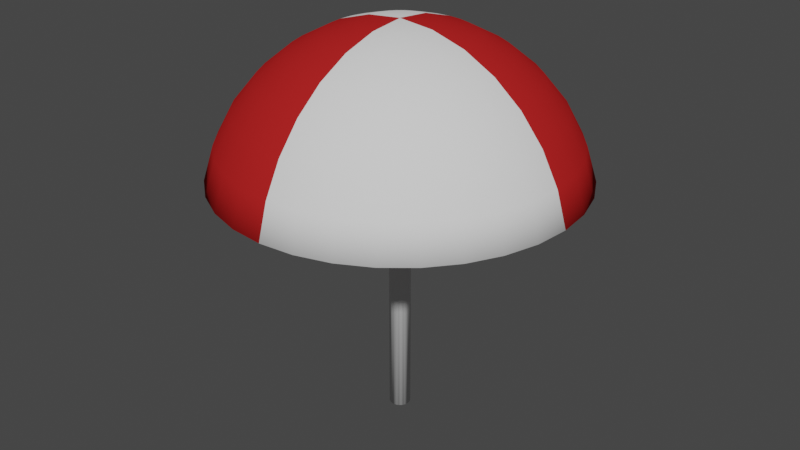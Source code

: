 # Source: Umbrella.blend  (saved by Blender 2.83.19; exported with 4.5.12 LTS)
import bpy
from mathutils import Matrix  # noqa: F401  (used for matrix-valued properties, if any)

bpy.ops.wm.read_factory_settings(use_empty=True)
scene = bpy.context.scene
scene.name = 'Scene'

# ---- collections
col_collection = bpy.data.collections.new('Collection'); scene.collection.children.link(col_collection)

# ---- materials (node trees are filled in below, after node groups)
mat_inside = bpy.data.materials.new('Inside')
mat_inside.use_transparent_shadow = False
mat_inside.diffuse_color = (1.0, 0.6283, 0.6283, 1.0)
mat_inside.roughness = 0.1
mat_inside.specular_intensity = 0.1
mat_red = bpy.data.materials.new('Red')
mat_red.use_transparent_shadow = False
mat_white = bpy.data.materials.new('White')
mat_white.use_transparent_shadow = False
mat_pole = bpy.data.materials.new('Pole')
mat_pole.use_transparent_shadow = False
mat_pole.metallic = 1.0

# ---- material node trees
mat_red.use_nodes = True; mat_red.node_tree.nodes.clear()
_N = mat_red.node_tree.nodes; _L = mat_red.node_tree.links
n0 = _N.new('ShaderNodeOutputMaterial'); n0.name = 'Material Output'; n0.location = (300, 300)
n1 = _N.new('ShaderNodeBsdfDiffuse'); n1.name = 'Diffuse BSDF'; n1.location = (10, 300)
n1.inputs[0].default_value = (0.448, 0.01731, 0.01731, 1.0)
n1.inputs[1].default_value = 0.1
_L.new(n1.outputs[0], n0.inputs[0])
n0.is_active_output = True
mat_white.use_nodes = True; mat_white.node_tree.nodes.clear()
_N = mat_white.node_tree.nodes; _L = mat_white.node_tree.links
n0 = _N.new('ShaderNodeOutputMaterial'); n0.name = 'Material Output'; n0.location = (300, 300)
n1 = _N.new('ShaderNodeBsdfDiffuse'); n1.name = 'Diffuse BSDF'; n1.location = (10, 300)
n1.inputs[1].default_value = 0.1
_L.new(n1.outputs[0], n0.inputs[0])
n0.is_active_output = True

# ---- world
world_world = bpy.data.worlds.new('World'); scene.world = world_world
world_world.use_nodes = True; world_world.node_tree.nodes.clear()
_N = world_world.node_tree.nodes; _L = world_world.node_tree.links
n0 = _N.new('ShaderNodeOutputWorld'); n0.name = 'World Output'; n0.location = (300, 300)
n1 = _N.new('ShaderNodeBackground'); n1.name = 'Background'; n1.location = (10, 300)
n1.inputs[0].default_value = (0.05088, 0.05088, 0.05088, 1.0)
_L.new(n1.outputs[0], n0.inputs[0])
n0.is_active_output = True
world_world.color = (0.05088, 0.05088, 0.05088)
world_world.use_sun_shadow = False
world_world.sun_shadow_jitter_overblur = 0.0

# ---- meshes
me_canopy = bpy.data.meshes.new('Canopy')
me_canopy.from_pydata([(0.0, 0.1951, 0.9808), (0.0, 0.3827, 0.9239), (0.0, 0.5556, 0.8315), (0.0, 0.7071, 0.7071), (0.0, 0.8315, 0.5556), (0.0, 0.9239, 0.3827), (0.0, 0.9808, 0.1951), (0.03766, 0.1893, 0.9709), (0.1073, 0.1605, 0.9709), (0.03806, 0.1913, 0.9808), (0.07466, 0.3753, 0.9239), (0.1084, 0.5449, 0.8315), (0.1379, 0.6935, 0.7071), (0.1622, 0.8155, 0.5556), (0.1802, 0.9061, 0.3827), (0.1913, 0.9619, 0.1951), (0.1365, 0.1365, 0.9709), (0.1784, 0.07388, 0.9709), (0.1893, 0.03766, 0.9709), (0.07466, 0.1802, 0.9808), (0.1464, 0.3536, 0.9239), (0.2126, 0.5133, 0.8315), (0.2706, 0.6533, 0.7071), (0.3182, 0.7682, 0.5556), (0.3536, 0.8536, 0.3827), (0.3753, 0.9061, 0.1951), (0.1365, -0.1365, 0.9709), (0.1073, -0.1605, 0.9709), (-0.03766, -0.1893, 0.9709), (-0.07388, -0.1784, 0.9709), (0.1084, 0.1622, 0.9808), (0.2126, 0.3182, 0.9239), (0.3087, 0.4619, 0.8315), (0.3928, 0.5879, 0.7071), (0.4619, 0.6913, 0.5556), (0.5133, 0.7682, 0.3827), (0.5449, 0.8155, 0.1951), (-0.1365, -0.1365, 0.9709), (-0.1784, -0.07388, 0.9709), (-0.1893, -0.03766, 0.9709), (-0.1893, 0.03766, 0.9709), (-0.1605, 0.1073, 0.9709), (0.1379, 0.1379, 0.9808), (0.2706, 0.2706, 0.9239), (0.3928, 0.3928, 0.8315), (0.5, 0.5, 0.7071), (0.5879, 0.5879, 0.5556), (0.6533, 0.6533, 0.3827), (0.6935, 0.6935, 0.1951), (-0.04095, -0.04095, 0.9615), (-0.03766, 0.1893, 0.9709), (-0.1895, 0.9525, 0.1922), (-0.1784, 0.897, 0.3788), (-0.1606, 0.8073, 0.55), (0.1622, 0.1084, 0.9808), (0.3182, 0.2126, 0.9239), (0.4619, 0.3087, 0.8315), (0.5879, 0.3928, 0.7071), (0.6913, 0.4619, 0.5556), (0.7682, 0.5133, 0.3827), (0.8155, 0.5449, 0.1951), (-0.1366, 0.6865, 0.7), (-0.1073, 0.5394, 0.8231), (-0.0739, 0.3715, 0.9146), (-0.145, 0.3499, 0.9146), (-0.07388, 0.1784, 0.9709), (-0.3717, 0.8972, 0.1922), (-0.35, 0.8449, 0.3788), (0.1802, 0.07466, 0.9808), (0.3536, 0.1464, 0.9239), (0.5133, 0.2126, 0.8315), (0.6533, 0.2706, 0.7071), (0.7682, 0.3182, 0.5556), (0.8536, 0.3536, 0.3827), (0.9061, 0.3753, 0.1951), (-0.315, 0.7604, 0.55), (-0.2105, 0.5081, 0.8231), (-0.2679, 0.6467, 0.7), (-0.4573, 0.6844, 0.55), (-0.3889, 0.582, 0.7), (-0.3055, 0.4573, 0.8231), (-0.2104, 0.3149, 0.9146), (-0.1073, 0.1605, 0.9709), (0.1913, 0.03806, 0.9808), (0.3753, 0.07466, 0.9239), (0.5449, 0.1084, 0.8315), (0.6935, 0.1379, 0.7071), (0.8155, 0.1622, 0.5556), (0.9061, 0.1802, 0.3827), (0.9619, 0.1913, 0.1951), (-0.5081, 0.7604, 0.3788), (-0.5396, 0.8075, 0.1922), (-0.1365, 0.1365, 0.9709), (-0.6867, 0.6867, 0.1922), (-0.6467, 0.6467, 0.3788), (-0.582, 0.582, 0.55), (-0.4949, 0.4949, 0.7), (-0.2678, 0.2678, 0.9146), (0.1951, -3.266e-07, 0.9808), (0.3827, -3.192e-07, 0.9239), (0.5556, -3.117e-07, 0.8315), (0.7071, -3.192e-07, 0.7071), (0.8315, -3.341e-07, 0.5556), (0.9239, -2.745e-07, 0.3827), (0.9808, -3.937e-07, 0.1951), (-0.3889, 0.3889, 0.8231), (-0.6844, 0.4573, 0.55), (-0.582, 0.3889, 0.7), (-0.4573, 0.3055, 0.8231), (-0.3149, 0.2104, 0.9146), (-0.7604, 0.5081, 0.3788), (-0.8075, 0.5396, 0.1922), (0.1913, -0.03806, 0.9808), (0.3753, -0.07466, 0.9239), (0.5449, -0.1084, 0.8315), (0.6935, -0.138, 0.7071), (0.8155, -0.1622, 0.5556), (0.9061, -0.1802, 0.3827), (0.9619, -0.1913, 0.1951), (-0.1784, 0.07388, 0.9709), (-0.8972, 0.3717, 0.1922), (-0.8449, 0.35, 0.3788), (-0.7604, 0.315, 0.55), (-0.6467, 0.2679, 0.7), (-0.3499, 0.145, 0.9146), (-0.5081, 0.2105, 0.8231), (-0.6865, 0.1366, 0.7), (0.1802, -0.07466, 0.9808), (0.3536, -0.1464, 0.9239), (0.5133, -0.2126, 0.8315), (0.6533, -0.2706, 0.7071), (0.7682, -0.3182, 0.5556), (0.8536, -0.3536, 0.3827), (0.9061, -0.3753, 0.1951), (-0.5394, 0.1073, 0.8231), (-0.3715, 0.0739, 0.9146), (-0.9525, 0.1895, 0.1922), (-0.8073, 0.1606, 0.55), (-0.897, 0.1784, 0.3788), (-0.9712, -9.883e-08, 0.1922), (-0.9146, -3.22e-07, 0.3788), (0.1622, -0.1084, 0.9808), (0.3182, -0.2126, 0.9239), (0.4619, -0.3087, 0.8315), (0.5879, -0.3928, 0.7071), (0.6913, -0.4619, 0.5556), (0.7682, -0.5133, 0.3827), (0.8155, -0.5449, 0.1951), (-0.8231, -1.427e-07, 0.55), (-0.7, -1.872e-07, 0.7), (-0.5499, -2.83e-07, 0.8231), (-0.1931, -3.119e-07, 0.9709), (-0.3788, -2.826e-07, 0.9146), (-0.5394, -0.1073, 0.8231), (-0.3715, -0.0739, 0.9146), (0.1379, -0.138, 0.9808), (0.2706, -0.2706, 0.9239), (0.3928, -0.3928, 0.8315), (0.5, -0.5, 0.7071), (0.5879, -0.5879, 0.5556), (0.6533, -0.6533, 0.3827), (0.6935, -0.6935, 0.1951), (-0.9525, -0.1895, 0.1922), (-0.897, -0.1784, 0.3788), (-0.6865, -0.1366, 0.7), (-0.8073, -0.1606, 0.55), (-0.8972, -0.3717, 0.1922), (-0.8449, -0.35, 0.3788), (-0.7604, -0.315, 0.55), (-0.6467, -0.2679, 0.7), (0.1084, -0.1622, 0.9808), (0.2126, -0.3182, 0.9239), (0.3087, -0.4619, 0.8315), (0.3928, -0.5879, 0.7071), (0.4619, -0.6913, 0.5556), (0.5133, -0.7682, 0.3827), (0.5449, -0.8155, 0.1951), (-0.5081, -0.2105, 0.8231), (-0.3499, -0.145, 0.9146), (-0.4573, -0.3055, 0.8231), (-0.3149, -0.2104, 0.9146), (-0.1605, -0.1073, 0.9709), (-0.8075, -0.5396, 0.1922), (-0.7604, -0.5081, 0.3788), (-0.582, -0.3889, 0.7), (0.07466, -0.1802, 0.9808), (0.1464, -0.3536, 0.9239), (0.2126, -0.5133, 0.8315), (0.2706, -0.6533, 0.7071), (0.3182, -0.7682, 0.5556), (0.3536, -0.8536, 0.3827), (0.3753, -0.9061, 0.1951), (-0.6844, -0.4573, 0.55), (-0.6867, -0.6867, 0.1922), (-0.6467, -0.6467, 0.3788), (-0.582, -0.582, 0.55), (-0.4949, -0.4949, 0.7), (-0.3889, -0.3889, 0.8231), (-0.2678, -0.2678, 0.9146), (0.03806, -0.1913, 0.9808), (0.07466, -0.3753, 0.9239), (0.1084, -0.5449, 0.8315), (0.1379, -0.6935, 0.7071), (0.1622, -0.8155, 0.5556), (0.1802, -0.9061, 0.3827), (0.1913, -0.9619, 0.1951), (-0.2104, -0.3149, 0.9146), (-0.1073, -0.1605, 0.9709), (-0.5396, -0.8075, 0.1922), (-0.5081, -0.7604, 0.3788), (-0.4573, -0.6844, 0.55), (-0.3055, -0.4573, 0.8231), (-0.3889, -0.582, 0.7), (-0.3717, -0.8972, 0.1922), (-7.212e-09, -0.1951, 0.9808), (4.122e-08, -0.3827, 0.9239), (2.632e-08, -0.5556, 0.8315), (-2.584e-08, -0.7071, 0.7071), (-8.544e-08, -0.8315, 0.5556), (6.357e-08, -0.9239, 0.3827), (-8.544e-08, -0.9808, 0.1951), (-0.35, -0.8449, 0.3788), (-0.315, -0.7604, 0.55), (-0.2679, -0.6467, 0.7), (-0.2105, -0.5081, 0.8231), (-0.145, -0.3499, 0.9146), (-0.0739, -0.3715, 0.9146), (-0.03806, -0.1913, 0.9808), (-0.07466, -0.3753, 0.9239), (-0.1084, -0.5449, 0.8315), (-0.1379, -0.6935, 0.7071), (-0.1622, -0.8155, 0.5556), (-0.1802, -0.9061, 0.3827), (-0.1913, -0.9619, 0.1951), (-0.1895, -0.9525, 0.1922), (-0.1784, -0.897, 0.3788), (-0.1606, -0.8073, 0.55), (-0.1073, -0.5394, 0.8231), (-0.1366, -0.6865, 0.7), (-8.375e-08, -0.8231, 0.55), (-2.417e-08, -0.7, 0.7), (2.72e-08, -0.5499, 0.8231), (-0.07466, -0.1802, 0.9808), (-0.1464, -0.3536, 0.9239), (-0.2126, -0.5133, 0.8315), (-0.2706, -0.6533, 0.7071), (-0.3182, -0.7682, 0.5556), (-0.3536, -0.8536, 0.3827), (-0.3753, -0.9061, 0.1951), (4.216e-08, -0.3788, 0.9146), (-6.292e-09, -0.1931, 0.9709), (6.555e-08, -0.9146, 0.3788), (-8.386e-08, -0.9712, 0.1922), (0.03766, -0.1893, 0.9709), (0.1895, -0.9525, 0.1922), (0.1784, -0.897, 0.3788), (0.1606, -0.8073, 0.55), (-0.1084, -0.1622, 0.9808), (-0.2126, -0.3182, 0.9239), (-0.3087, -0.4619, 0.8315), (-0.3928, -0.5879, 0.7071), (-0.4619, -0.6913, 0.5556), (-0.5133, -0.7682, 0.3827), (-0.5449, -0.8155, 0.1951), (0.1366, -0.6865, 0.7), (0.0739, -0.3715, 0.9146), (0.1073, -0.5394, 0.8231), (0.2679, -0.6467, 0.7), (0.2105, -0.5081, 0.8231), (0.145, -0.3499, 0.9146), (0.07388, -0.1784, 0.9709), (0.3717, -0.8972, 0.1922), (-2.304e-07, -5.562e-07, 1.0), (-0.1379, -0.138, 0.9808), (-0.2706, -0.2706, 0.9239), (-0.3928, -0.3928, 0.8315), (-0.5, -0.5, 0.7071), (-0.5879, -0.5879, 0.5556), (-0.6533, -0.6533, 0.3827), (-0.6935, -0.6935, 0.1951), (0.315, -0.7604, 0.55), (0.35, -0.8449, 0.3788), (0.5396, -0.8075, 0.1922), (0.5081, -0.7604, 0.3788), (0.4573, -0.6844, 0.55), (0.3889, -0.582, 0.7), (0.3055, -0.4573, 0.8231), (-0.1622, -0.1084, 0.9808), (-0.3182, -0.2126, 0.9239), (-0.4619, -0.3087, 0.8315), (-0.5879, -0.3928, 0.7071), (-0.6913, -0.4619, 0.5556), (-0.7682, -0.5133, 0.3827), (-0.8155, -0.5449, 0.1951), (0.2104, -0.3149, 0.9146), (0.4949, -0.4949, 0.7), (0.3889, -0.3889, 0.8231), (0.2678, -0.2678, 0.9146), (0.6867, -0.6867, 0.1922), (0.582, -0.582, 0.55), (0.6467, -0.6467, 0.3788), (-0.1802, -0.07466, 0.9808), (-0.3536, -0.1464, 0.9239), (-0.5133, -0.2126, 0.8315), (-0.6533, -0.2706, 0.7071), (-0.7682, -0.3182, 0.5556), (-0.8536, -0.3536, 0.3827), (-0.9061, -0.3753, 0.1951), (0.8075, -0.5396, 0.1922), (0.7604, -0.5081, 0.3788), (0.6844, -0.4573, 0.55), (0.582, -0.3889, 0.7), (0.4573, -0.3055, 0.8231), (0.1605, -0.1073, 0.9709), (0.3149, -0.2104, 0.9146), (0.5081, -0.2105, 0.8231), (-0.1913, -0.03806, 0.9808), (-0.3753, -0.07466, 0.9239), (-0.5449, -0.1084, 0.8315), (-0.6935, -0.1379, 0.7071), (-0.8155, -0.1622, 0.5556), (-0.9061, -0.1802, 0.3827), (-0.9619, -0.1913, 0.1951), (0.3499, -0.145, 0.9146), (0.1784, -0.07388, 0.9709), (0.8972, -0.3717, 0.1922), (0.8449, -0.35, 0.3788), (0.6467, -0.2679, 0.7), (0.7604, -0.315, 0.55), (0.9525, -0.1895, 0.1922), (0.897, -0.1784, 0.3788), (-0.1951, -3.117e-07, 0.9808), (-0.3827, -2.819e-07, 0.9239), (-0.5556, -2.819e-07, 0.8315), (-0.7071, -1.851e-07, 0.7071), (-0.8315, -1.404e-07, 0.5556), (-0.9239, -3.192e-07, 0.3827), (-0.9808, -9.567e-08, 0.1951), (0.8073, -0.1606, 0.55), (0.6865, -0.1366, 0.7), (0.5394, -0.1073, 0.8231), (0.3715, -0.0739, 0.9146), (0.1893, -0.03766, 0.9709), (0.5499, -3.11e-07, 0.8231), (0.3788, -3.187e-07, 0.9146), (0.1931, -3.263e-07, 0.9709), (-0.1913, 0.03806, 0.9808), (-0.3753, 0.07466, 0.9239), (-0.5449, 0.1084, 0.8315), (-0.6935, 0.1379, 0.7071), (-0.8155, 0.1622, 0.5556), (-0.9061, 0.1802, 0.3827), (-0.9619, 0.1913, 0.1951), (0.9712, -3.921e-07, 0.1922), (0.9146, -2.729e-07, 0.3788), (0.7, -3.18e-07, 0.7), (0.8231, -3.331e-07, 0.55), (0.9525, 0.1895, 0.1922), (0.897, 0.1784, 0.3788), (0.8073, 0.1606, 0.55), (0.6865, 0.1366, 0.7), (-0.1802, 0.07466, 0.9808), (-0.3536, 0.1464, 0.9239), (-0.5133, 0.2126, 0.8315), (-0.6533, 0.2706, 0.7071), (-0.7682, 0.3182, 0.5556), (-0.8536, 0.3536, 0.3827), (-0.9061, 0.3753, 0.1951), (0.5394, 0.1073, 0.8231), (0.3715, 0.0739, 0.9146), (0.3499, 0.145, 0.9146), (0.8972, 0.3717, 0.1922), (0.8449, 0.35, 0.3788), (0.7604, 0.315, 0.55), (-0.1622, 0.1084, 0.9808), (-0.3182, 0.2126, 0.9239), (-0.4619, 0.3087, 0.8315), (-0.5879, 0.3928, 0.7071), (-0.6913, 0.4619, 0.5556), (-0.7682, 0.5133, 0.3827), (-0.8155, 0.5449, 0.1951), (0.5081, 0.2105, 0.8231), (0.6467, 0.2679, 0.7), (0.6844, 0.4573, 0.55), (0.582, 0.3889, 0.7), (0.4573, 0.3055, 0.8231), (0.3149, 0.2104, 0.9146), (0.1605, 0.1073, 0.9709), (0.7604, 0.5081, 0.3788), (-0.1379, 0.1379, 0.9808), (-0.2706, 0.2706, 0.9239), (-0.3928, 0.3928, 0.8315), (-0.5, 0.5, 0.7071), (-0.5879, 0.5879, 0.5556), (-0.6533, 0.6533, 0.3827), (-0.6935, 0.6935, 0.1951), (0.8075, 0.5396, 0.1922), (0.6867, 0.6867, 0.1922), (0.6467, 0.6467, 0.3788), (0.582, 0.582, 0.55), (0.4949, 0.4949, 0.7), (0.2678, 0.2678, 0.9146), (0.3889, 0.3889, 0.8231), (-0.1084, 0.1622, 0.9808), (-0.2126, 0.3182, 0.9239), (-0.3087, 0.4619, 0.8315), (-0.3928, 0.5879, 0.7071), (-0.4619, 0.6913, 0.5556), (-0.5133, 0.7682, 0.3827), (-0.5449, 0.8155, 0.1951), (0.4573, 0.6844, 0.55), (0.3889, 0.582, 0.7), (0.3055, 0.4573, 0.8231), (0.2104, 0.3149, 0.9146), (0.5081, 0.7604, 0.3788), (0.5396, 0.8075, 0.1922), (0.07388, 0.1784, 0.9709), (-0.07466, 0.1802, 0.9808), (-0.1464, 0.3536, 0.9239), (-0.2126, 0.5133, 0.8315), (-0.2706, 0.6533, 0.7071), (-0.3182, 0.7682, 0.5556), (-0.3536, 0.8536, 0.3827), (-0.3753, 0.9061, 0.1951), (0.3717, 0.8972, 0.1922), (0.35, 0.8449, 0.3788), (0.315, 0.7604, 0.55), (0.2679, 0.6467, 0.7), (0.145, 0.3499, 0.9146), (0.2105, 0.5081, 0.8231), (0.0739, 0.3715, 0.9146), (1.056e-08, 0.3788, 0.9146), (-0.03806, 0.1913, 0.9808), (-0.07466, 0.3753, 0.9239), (-0.1084, 0.5449, 0.8315), (-0.1379, 0.6935, 0.7071), (-0.1622, 0.8155, 0.5556), (-0.1802, 0.9061, 0.3827), (-0.1913, 0.9619, 0.1951), (-0.1605, -0.1073, 0.9615), (5.904e-09, 0.1931, 0.9709), (0.1895, 0.9525, 0.1922), (1.688e-08, 0.9712, 0.1922), (0.1784, 0.897, 0.3788), (1.901e-08, 0.9146, 0.3788), (0.1606, 0.8073, 0.55), (1.38e-08, 0.8231, 0.55), (1.157e-08, 0.5499, 0.8231), (0.1073, 0.5394, 0.8231), (0.1366, 0.6865, 0.7), (1.455e-08, 0.7, 0.7), (-0.1365, -0.1365, 0.9615), (-0.04816, -0.03218, 0.9615), (0.1365, 0.1365, 0.9615), (0.1073, 0.1605, 0.9615), (0.07388, 0.1784, 0.9615), (0.1893, 0.03766, 0.9615), (0.1784, 0.07388, 0.9615), (0.1931, -3.256e-07, 0.9615), (0.1784, -0.07388, 0.9615), (0.1605, -0.1073, 0.9615), (0.1365, -0.1365, 0.9615), (6.929e-09, 0.1931, 0.9615), (-0.1784, -0.07388, 0.9615), (-0.1605, 0.1073, 0.9615), (-5.267e-09, -0.1931, 0.9615), (0.03766, -0.1893, 0.9615), (0.07388, -0.1784, 0.9615), (-0.03766, -0.1893, 0.9615), (-0.07388, -0.1784, 0.9615), (-0.1073, -0.1605, 0.9615), (-0.1893, -0.03766, 0.9615), (0.1605, 0.1073, 0.9615), (0.1893, -0.03766, 0.9615), (-0.1931, -3.112e-07, 0.9615), (-0.1784, 0.07388, 0.9615), (-0.1893, 0.03766, 0.9615), (-0.1365, 0.1365, 0.9615), (-0.07388, 0.1784, 0.9615), (-0.1073, 0.1605, 0.9615), (-0.03766, 0.1893, 0.9615), (0.1073, -0.1605, 0.9615), (0.03766, 0.1893, 0.9615), (0.03218, 0.04815, 0.9615), (0.02216, 0.05351, 0.9615), (0.04095, 0.04095, 0.9615), (0.0568, 0.0113, 0.9615), (0.05351, 0.02216, 0.9615), (0.05351, -0.02216, 0.9615), (0.04816, -0.03218, 0.9615), (-0.05351, -0.02216, 0.9615), (0.0113, -0.0568, 0.9615), (0.02216, -0.05351, 0.9615), (-0.0113, -0.0568, 0.9615), (3.428e-08, -0.05792, 0.9615), (-0.02216, -0.05351, 0.9615), (-0.03218, -0.04816, 0.9615), (-0.0568, -0.0113, 0.9615), (0.04816, 0.03218, 0.9615), (0.0568, -0.0113, 0.9615), (0.05792, -3.131e-07, 0.9615), (0.04095, -0.04095, 0.9615), (-0.05792, -3.088e-07, 0.9615), (-0.05351, 0.02216, 0.9615), (-0.0568, 0.0113, 0.9615), (-0.04095, 0.04095, 0.9615), (-0.04816, 0.03218, 0.9615), (-0.0113, 0.0568, 0.9615), (-0.02216, 0.05351, 0.9615), (3.793e-08, 0.05792, 0.9615), (0.03218, -0.04816, 0.9615), (-0.03218, 0.04815, 0.9615), (0.0113, 0.0568, 0.9615)], [], [(151, 40, 476, 474), (3, 2, 11, 12), (387, 17, 457, 472), (4, 3, 12, 13), (18, 345, 458, 456), (5, 4, 13, 14), (207, 37, 451, 470), (6, 5, 14, 15), (50, 440, 462, 480), (324, 313, 460, 459), (0, 272, 9), (37, 181, 439, 451), (65, 50, 480, 478), (1, 0, 9, 10), (16, 387, 472, 453), (2, 1, 10, 11), (38, 39, 471, 463), (11, 10, 20, 21), (313, 26, 461, 460), (12, 11, 21, 22), (29, 207, 470, 469), (13, 12, 22, 23), (82, 65, 478, 479), (14, 13, 23, 24), (17, 18, 456, 457), (15, 14, 24, 25), (41, 92, 477, 464), (7, 416, 455, 482), (9, 272, 19), (8, 16, 453, 454), (440, 7, 482, 462), (10, 9, 19, 20), (28, 29, 469, 468), (25, 24, 35, 36), (416, 8, 454, 455), (253, 250, 465, 466), (19, 272, 30), (181, 38, 463, 439), (40, 119, 475, 476), (20, 19, 30, 31), (250, 28, 468, 465), (21, 20, 31, 32), (342, 324, 459, 473), (22, 21, 32, 33), (39, 151, 474, 471), (23, 22, 33, 34), (270, 253, 466, 467), (24, 23, 34, 35), (32, 31, 43, 44), (263, 279, 193, 208), (33, 32, 44, 45), (380, 395, 93, 111), (34, 33, 45, 46), (423, 438, 51, 66), (35, 34, 46, 47), (36, 48, 397, 415), (36, 35, 47, 48), (307, 322, 162, 166), (438, 6, 442, 51), (30, 272, 42), (74, 89, 357, 371), (220, 233, 234, 252), (31, 30, 42, 43), (104, 118, 329, 353), (48, 47, 59, 60), (118, 133, 325, 329), (191, 205, 254, 271), (42, 272, 54), (322, 337, 139, 162), (147, 161, 298, 308), (43, 42, 54, 55), (233, 248, 213, 234), (44, 43, 55, 56), (352, 367, 120, 136), (45, 44, 56, 57), (15, 25, 424, 441), (46, 45, 57, 58), (279, 293, 182, 193), (47, 46, 58, 59), (161, 176, 282, 298), (89, 104, 353, 357), (57, 56, 70, 71), (48, 60, 396, 397), (58, 57, 71, 72), (293, 307, 166, 182), (59, 58, 72, 73), (248, 263, 208, 213), (60, 59, 73, 74), (133, 147, 308, 325), (6, 15, 441, 442), (54, 272, 68), (409, 423, 66, 91), (395, 409, 91, 93), (55, 54, 68, 69), (205, 220, 252, 254), (56, 55, 69, 70), (367, 380, 111, 120), (68, 272, 83), (51, 442, 444, 52), (176, 191, 271, 282), (69, 68, 83, 84), (60, 74, 371, 396), (70, 69, 84, 85), (25, 36, 415, 424), (71, 70, 85, 86), (337, 352, 136, 139), (72, 71, 86, 87), (62, 447, 431, 63), (73, 72, 87, 88), (63, 431, 440, 50), (74, 73, 88, 89), (67, 52, 53, 75), (87, 86, 101, 102), (75, 53, 61, 77), (88, 87, 102, 103), (77, 61, 62, 76), (89, 88, 103, 104), (76, 62, 63, 64), (52, 444, 446, 53), (83, 272, 98), (64, 63, 50, 65), (53, 446, 450, 61), (84, 83, 98, 99), (61, 450, 447, 62), (85, 84, 99, 100), (66, 51, 52, 67), (86, 85, 100, 101), (98, 272, 112), (94, 90, 78, 95), (80, 76, 64, 81), (99, 98, 112, 113), (81, 64, 65, 82), (100, 99, 113, 114), (101, 100, 114, 115), (91, 66, 67, 90), (102, 101, 115, 116), (90, 67, 75, 78), (103, 102, 116, 117), (78, 75, 77, 79), (104, 103, 117, 118), (79, 77, 76, 80), (116, 115, 130, 131), (93, 91, 90, 94), (117, 116, 131, 132), (109, 97, 92, 41), (118, 117, 132, 133), (95, 78, 79, 96), (112, 272, 127), (111, 93, 94, 110), (96, 79, 80, 105), (113, 112, 127, 128), (105, 80, 81, 97), (114, 113, 128, 129), (97, 81, 82, 92), (115, 114, 129, 130), (106, 95, 96, 107), (128, 127, 141, 142), (107, 96, 105, 108), (129, 128, 142, 143), (108, 105, 97, 109), (130, 129, 143, 144), (121, 110, 106, 122), (131, 130, 144, 145), (122, 106, 107, 123), (132, 131, 145, 146), (123, 107, 108, 125), (133, 132, 146, 147), (125, 108, 109, 124), (110, 94, 95, 106), (127, 272, 141), (124, 109, 41, 119), (138, 121, 122, 137), (146, 145, 159, 160), (137, 122, 123, 126), (147, 146, 160, 161), (126, 123, 125, 134), (141, 272, 155), (134, 125, 124, 135), (120, 111, 110, 121), (142, 141, 155, 156), (135, 124, 119, 40), (143, 142, 156, 157), (144, 143, 157, 158), (136, 120, 121, 138), (145, 144, 158, 159), (156, 155, 170, 171), (150, 134, 135, 152), (157, 156, 171, 172), (152, 135, 40, 151), (158, 157, 172, 173), (159, 158, 173, 174), (139, 136, 138, 140), (160, 159, 174, 175), (140, 138, 137, 148), (161, 160, 175, 176), (148, 137, 126, 149), (155, 272, 170), (162, 139, 140, 163), (149, 126, 134, 150), (175, 174, 189, 190), (177, 153, 154, 178), (176, 175, 190, 191), (178, 154, 39, 38), (163, 140, 148, 165), (170, 272, 185), (165, 148, 149, 164), (171, 170, 185, 186), (164, 149, 150, 153), (172, 171, 186, 187), (153, 150, 152, 154), (173, 172, 187, 188), (154, 152, 151, 39), (174, 173, 188, 189), (169, 164, 153, 177), (212, 196, 197, 211), (187, 186, 200, 201), (211, 197, 198, 206), (188, 187, 201, 202), (206, 198, 37, 207), (189, 188, 202, 203), (190, 189, 203, 204), (224, 211, 206, 225), (191, 190, 204, 205), (225, 206, 207, 29), (209, 194, 195, 210), (185, 272, 199), (167, 163, 165, 168), (210, 195, 196, 212), (186, 185, 199, 200), (235, 221, 222, 236), (205, 204, 219, 220), (236, 222, 223, 238), (199, 272, 214), (168, 165, 164, 169), (213, 208, 209, 221), (200, 199, 214, 215), (221, 209, 210, 222), (201, 200, 215, 216), (222, 210, 212, 223), (202, 201, 216, 217), (223, 212, 211, 224), (203, 202, 217, 218), (234, 213, 221, 235), (204, 203, 218, 219), (217, 216, 229, 230), (241, 237, 226, 249), (218, 217, 230, 231), (249, 226, 28, 250), (219, 218, 231, 232), (220, 219, 232, 233), (252, 234, 235, 251), (238, 223, 224, 237), (214, 272, 227), (182, 166, 167, 183), (237, 224, 225, 226), (215, 214, 227, 228), (226, 225, 29, 28), (216, 215, 228, 229), (265, 249, 250, 253), (251, 235, 236, 239), (227, 272, 242), (183, 167, 168, 192), (239, 236, 238, 240), (228, 227, 242, 243), (240, 238, 237, 241), (229, 228, 243, 244), (255, 251, 239, 256), (230, 229, 244, 245), (256, 239, 240, 264), (231, 230, 245, 246), (264, 240, 241, 266), (232, 231, 246, 247), (266, 241, 249, 265), (233, 232, 247, 248), (245, 244, 259, 260), (271, 254, 255, 281), (246, 245, 260, 261), (281, 255, 256, 280), (247, 246, 261, 262), (280, 256, 264, 267), (248, 247, 262, 263), (267, 264, 266, 268), (242, 272, 257), (192, 168, 169, 184), (254, 252, 251, 255), (243, 242, 257, 258), (269, 265, 253, 270), (244, 243, 258, 259), (268, 266, 265, 269), (257, 272, 273), (184, 169, 177, 179), (284, 280, 267, 285), (258, 257, 273, 274), (285, 267, 268, 286), (259, 258, 274, 275), (286, 268, 269, 294), (260, 259, 275, 276), (294, 269, 270, 27), (261, 260, 276, 277), (262, 261, 277, 278), (282, 271, 281, 283), (263, 262, 278, 279), (283, 281, 280, 284), (295, 285, 286, 296), (277, 276, 290, 291), (296, 286, 294, 297), (278, 277, 291, 292), (297, 294, 27, 26), (279, 278, 292, 293), (310, 299, 295, 311), (273, 272, 287), (179, 177, 178, 180), (298, 282, 283, 300), (274, 273, 287, 288), (300, 283, 284, 299), (275, 274, 288, 289), (299, 284, 285, 295), (276, 275, 289, 290), (287, 272, 301), (180, 178, 38, 181), (312, 296, 297, 314), (288, 287, 301, 302), (314, 297, 26, 313), (289, 288, 302, 303), (290, 289, 303, 304), (308, 298, 300, 309), (291, 290, 304, 305), (309, 300, 299, 310), (292, 291, 305, 306), (293, 292, 306, 307), (325, 308, 309, 326), (311, 295, 296, 312), (305, 304, 319, 320), (339, 327, 315, 340), (306, 305, 320, 321), (340, 315, 323, 341), (307, 306, 321, 322), (341, 323, 324, 342), (326, 309, 310, 328), (301, 272, 316), (328, 310, 311, 327), (302, 301, 316, 317), (327, 311, 312, 315), (303, 302, 317, 318), (315, 312, 314, 323), (304, 303, 318, 319), (323, 314, 313, 324), (329, 325, 326, 330), (317, 316, 331, 332), (330, 326, 328, 338), (318, 317, 332, 333), (338, 328, 327, 339), (319, 318, 333, 334), (353, 329, 330, 354), (320, 319, 334, 335), (354, 330, 338, 356), (321, 320, 335, 336), (356, 338, 339, 355), (322, 321, 336, 337), (355, 339, 340, 343), (316, 272, 331), (196, 184, 179, 197), (369, 344, 345, 18), (336, 335, 350, 351), (337, 336, 351, 352), (357, 353, 354, 358), (343, 340, 341, 344), (331, 272, 346), (197, 179, 180, 198), (344, 341, 342, 345), (332, 331, 346, 347), (333, 332, 347, 348), (360, 355, 343, 368), (334, 333, 348, 349), (368, 343, 344, 369), (335, 334, 349, 350), (371, 357, 358, 372), (348, 347, 362, 363), (372, 358, 359, 373), (349, 348, 363, 364), (373, 359, 360, 382), (350, 349, 364, 365), (382, 360, 368, 381), (351, 350, 365, 366), (381, 368, 369, 370), (352, 351, 366, 367), (370, 369, 18, 17), (358, 354, 356, 359), (346, 272, 361), (198, 180, 181, 37), (359, 356, 355, 360), (347, 346, 361, 362), (383, 373, 382, 384), (367, 366, 379, 380), (384, 382, 381, 385), (361, 272, 374), (385, 381, 370, 386), (362, 361, 374, 375), (386, 370, 17, 387), (363, 362, 375, 376), (364, 363, 376, 377), (396, 371, 372, 388), (365, 364, 377, 378), (388, 372, 373, 383), (366, 365, 378, 379), (376, 375, 390, 391), (402, 385, 386, 401), (377, 376, 391, 392), (401, 386, 387, 16), (378, 377, 392, 393), (379, 378, 393, 394), (397, 396, 388, 398), (380, 379, 394, 395), (413, 401, 16, 8), (398, 388, 383, 399), (374, 272, 389), (193, 182, 183, 194), (399, 383, 384, 400), (375, 374, 389, 390), (400, 384, 385, 402), (395, 394, 408, 409), (426, 410, 411, 427), (389, 272, 403), (194, 183, 192, 195), (415, 397, 398, 414), (390, 389, 403, 404), (414, 398, 399, 410), (391, 390, 404, 405), (410, 399, 400, 411), (392, 391, 405, 406), (411, 400, 402, 412), (393, 392, 406, 407), (412, 402, 401, 413), (394, 393, 407, 408), (425, 414, 410, 426), (406, 405, 419, 420), (424, 415, 414, 425), (407, 406, 420, 421), (430, 428, 416, 7), (408, 407, 421, 422), (409, 408, 422, 423), (441, 424, 425, 443), (427, 411, 412, 429), (403, 272, 417), (195, 192, 184, 196), (429, 412, 413, 428), (404, 403, 417, 418), (428, 413, 8, 416), (405, 404, 418, 419), (442, 441, 443, 444), (443, 425, 426, 445), (417, 272, 432), (208, 193, 194, 209), (445, 426, 427, 449), (418, 417, 432, 433), (449, 427, 429, 448), (419, 418, 433, 434), (448, 429, 428, 430), (420, 419, 434, 435), (447, 448, 430, 431), (421, 420, 435, 436), (431, 430, 7, 440), (422, 421, 436, 437), (423, 422, 437, 438), (435, 434, 2, 3), (446, 445, 449, 450), (436, 435, 3, 4), (92, 82, 479, 477), (437, 436, 4, 5), (27, 270, 467, 481), (438, 437, 5, 6), (450, 449, 448, 447), (119, 41, 464, 475), (432, 272, 0), (166, 162, 163, 167), (26, 27, 481, 461), (433, 432, 0, 1), (345, 342, 473, 458), (434, 433, 1, 2), (444, 443, 445, 446), (476, 475, 503, 504), (471, 474, 502, 497), (456, 458, 500, 486), (466, 465, 494, 491), (464, 477, 505, 506), (451, 439, 452, 49), (460, 461, 501, 489), (473, 459, 488, 499), (455, 454, 483, 484), (457, 456, 486, 487), (470, 451, 49, 496), (482, 455, 484, 512), (474, 476, 504, 502), (481, 467, 492, 510), (463, 471, 497, 490), (479, 478, 508, 511), (469, 470, 496, 495), (480, 462, 509, 507), (465, 468, 493, 494), (467, 466, 491, 492), (458, 473, 499, 500), (459, 460, 489, 488), (439, 463, 490, 452), (453, 472, 498, 485), (454, 453, 485, 483), (472, 457, 487, 498), (461, 481, 510, 501), (477, 479, 511, 505), (478, 480, 507, 508), (462, 482, 512, 509), (468, 469, 495, 493), (475, 464, 506, 503)])
me_canopy.polygons.foreach_set('use_smooth', [True] * 512)
me_canopy.polygons.foreach_set('material_index', [0, 1, 0, 1, 0, 1, 0, 1, 0, 0, 1, 0, 0, 1, 0, 1, 0, 1, 0, 1, 0, 1, 0, 1, 0, 1, 0, 0, 1, 0, 0, 1, 0, 1, 0, 0, 1, 0, 0, 1, 0, 1, 0, 1, 0, 1, 0, 1, 1, 1, 1, 2, 1, 0, 1, 1, 1, 1, 0, 1, 1, 2, 1, 2, 1, 0, 0, 1, 1, 2, 1, 1, 1, 0, 1, 1, 1, 1, 1, 2, 1, 1, 1, 1, 1, 1, 1, 1, 2, 1, 1, 0, 2, 1, 2, 1, 2, 1, 0, 2, 1, 1, 1, 1, 1, 0, 1, 0, 1, 0, 1, 0, 1, 0, 1, 0, 1, 0, 0, 1, 0, 0, 1, 0, 1, 0, 1, 2, 0, 0, 2, 0, 2, 2, 0, 2, 0, 2, 0, 2, 0, 2, 0, 2, 0, 2, 0, 2, 0, 0, 2, 0, 2, 0, 2, 0, 2, 0, 2, 0, 2, 0, 2, 0, 2, 0, 2, 0, 0, 2, 0, 0, 2, 0, 2, 0, 2, 0, 0, 2, 0, 2, 2, 0, 2, 2, 0, 2, 0, 2, 2, 0, 2, 0, 2, 0, 2, 0, 0, 2, 0, 2, 0, 0, 2, 0, 2, 0, 2, 0, 2, 0, 2, 0, 0, 2, 0, 2, 0, 2, 2, 0, 2, 0, 0, 2, 0, 0, 2, 0, 2, 0, 2, 0, 0, 2, 0, 2, 0, 2, 0, 2, 0, 2, 1, 0, 1, 0, 1, 1, 0, 0, 1, 0, 0, 1, 0, 1, 0, 0, 1, 0, 0, 1, 0, 1, 0, 1, 0, 1, 0, 1, 0, 1, 1, 0, 1, 0, 1, 0, 1, 0, 1, 0, 0, 1, 0, 1, 0, 1, 0, 0, 1, 0, 1, 0, 1, 0, 1, 1, 0, 1, 0, 0, 1, 0, 1, 0, 1, 0, 1, 0, 0, 1, 0, 1, 0, 1, 1, 0, 0, 1, 0, 1, 1, 0, 1, 0, 1, 1, 0, 0, 1, 0, 1, 0, 1, 0, 0, 1, 0, 1, 0, 1, 0, 1, 0, 0, 1, 0, 1, 0, 1, 0, 1, 0, 1, 0, 1, 0, 1, 0, 0, 2, 2, 0, 0, 2, 0, 0, 2, 2, 0, 2, 0, 2, 0, 2, 0, 2, 0, 2, 0, 2, 0, 2, 0, 0, 2, 0, 0, 2, 0, 2, 0, 2, 0, 2, 0, 2, 2, 0, 2, 0, 2, 2, 0, 2, 0, 2, 2, 0, 2, 0, 0, 2, 0, 0, 2, 0, 2, 0, 2, 0, 0, 2, 0, 2, 0, 2, 0, 2, 0, 2, 0, 2, 0, 2, 0, 2, 2, 0, 0, 2, 0, 0, 2, 0, 2, 0, 0, 2, 0, 0, 2, 0, 2, 0, 2, 0, 2, 0, 2, 2, 2, 0, 2, 0, 2, 0, 2, 0, 0, 2, 0, 0, 2, 0, 2, 0, 0, 0, 0, 0, 0, 0, 0, 0, 0, 0, 0, 0, 0, 0, 0, 0, 0, 0, 0, 0, 0, 0, 0, 0, 0, 0, 0, 0, 0, 0, 0, 0])
_uv = me_canopy.uv_layers.new(name='UVMap')
_uv.uv.foreach_set('vector', [1.0, 0.9375, 0.9688, 0.9375, 0.9688, 0.9375, 1.0, 0.9375, 0.75, 0.75, 0.75, 0.8125, 0.7188, 0.8125, 0.7188, 0.75, 0.5937, 0.9375, 0.5625, 0.9375, 0.5625, 0.9375, 0.5937, 0.9375, 0.75, 0.6875, 0.75, 0.75, 0.7188, 0.75, 0.7188, 0.6875, 0.5312, 0.9375, 0.5, 0.9375, 0.5, 0.9375, 0.5312, 0.9375, 0.75, 0.625, 0.75, 0.6875, 0.7188, 0.6875, 0.7188, 0.625, 0.1563, 0.9375, 0.125, 0.9375, 0.125, 0.9375, 0.1563, 0.9375, 0.75, 0.5625, 0.75, 0.625, 0.7188, 0.625, 0.7188, 0.5625, 0.7812, 0.9375, 0.75, 0.9375, 0.75, 0.9375, 0.7812, 0.9375, 0.4375, 0.9375, 0.4062, 0.9375, 0.4062, 0.9375, 0.4375, 0.9375, 0.75, 0.9375, 0.7344, 1.0, 0.7187, 0.9375, 0.125, 0.9375, 0.09375, 0.9375, 0.09375, 0.9375, 0.125, 0.9375, 0.8125, 0.9375, 0.7812, 0.9375, 0.7812, 0.9375, 0.8125, 0.9375, 0.75, 0.875, 0.75, 0.9375, 0.7187, 0.9375, 0.7188, 0.875, 0.625, 0.9375, 0.5937, 0.9375, 0.5937, 0.9375, 0.625, 0.9375, 0.75, 0.8125, 0.75, 0.875, 0.7188, 0.875, 0.7188, 0.8125, 0.0625, 0.9375, 0.03125, 0.9375, 0.03125, 0.9375, 0.0625, 0.9375, 0.7188, 0.8125, 0.7188, 0.875, 0.6875, 0.875, 0.6875, 0.8125, 0.4062, 0.9375, 0.375, 0.9375, 0.375, 0.9375, 0.4062, 0.9375, 0.7188, 0.75, 0.7188, 0.8125, 0.6875, 0.8125, 0.6875, 0.75, 0.1875, 0.9375, 0.1563, 0.9375, 0.1563, 0.9375, 0.1875, 0.9375, 0.7188, 0.6875, 0.7188, 0.75, 0.6875, 0.75, 0.6875, 0.6875, 0.8438, 0.9375, 0.8125, 0.9375, 0.8125, 0.9375, 0.8438, 0.9375, 0.7188, 0.625, 0.7188, 0.6875, 0.6875, 0.6875, 0.6875, 0.625, 0.5625, 0.9375, 0.5312, 0.9375, 0.5312, 0.9375, 0.5625, 0.9375, 0.7188, 0.5625, 0.7188, 0.625, 0.6875, 0.625, 0.6875, 0.5625, 0.9063, 0.9375, 0.875, 0.9375, 0.875, 0.9375, 0.9063, 0.9375, 0.7187, 0.9375, 0.6875, 0.9375, 0.6875, 0.9375, 0.7187, 0.9375, 0.7187, 0.9375, 0.7031, 1.0, 0.6875, 0.9375, 0.6562, 0.9375, 0.625, 0.9375, 0.625, 0.9375, 0.6562, 0.9375, 0.75, 0.9375, 0.7187, 0.9375, 0.7187, 0.9375, 0.75, 0.9375, 0.7188, 0.875, 0.7187, 0.9375, 0.6875, 0.9375, 0.6875, 0.875, 0.2188, 0.9375, 0.1875, 0.9375, 0.1875, 0.9375, 0.2188, 0.9375, 0.6875, 0.5625, 0.6875, 0.625, 0.6562, 0.625, 0.6562, 0.5625, 0.6875, 0.9375, 0.6562, 0.9375, 0.6562, 0.9375, 0.6875, 0.9375, 0.2812, 0.9375, 0.25, 0.9375, 0.25, 0.9375, 0.2812, 0.9375, 0.6875, 0.9375, 0.6719, 1.0, 0.6562, 0.9375, 0.09375, 0.9375, 0.0625, 0.9375, 0.0625, 0.9375, 0.09375, 0.9375, 0.9688, 0.9375, 0.9375, 0.9375, 0.9375, 0.9375, 0.9688, 0.9375, 0.6875, 0.875, 0.6875, 0.9375, 0.6562, 0.9375, 0.6562, 0.875, 0.25, 0.9375, 0.2188, 0.9375, 0.2188, 0.9375, 0.25, 0.9375, 0.6875, 0.8125, 0.6875, 0.875, 0.6562, 0.875, 0.6562, 0.8125, 0.4687, 0.9375, 0.4375, 0.9375, 0.4375, 0.9375, 0.4687, 0.9375, 0.6875, 0.75, 0.6875, 0.8125, 0.6562, 0.8125, 0.6562, 0.75, 0.03125, 0.9375, 2.384e-07, 0.9375, 2.384e-07, 0.9375, 0.03125, 0.9375, 0.6875, 0.6875, 0.6875, 0.75, 0.6562, 0.75, 0.6562, 0.6875, 0.3125, 0.9375, 0.2812, 0.9375, 0.2812, 0.9375, 0.3125, 0.9375, 0.6875, 0.625, 0.6875, 0.6875, 0.6562, 0.6875, 0.6562, 0.625, 0.6562, 0.8125, 0.6562, 0.875, 0.625, 0.875, 0.625, 0.8125, 0.1562, 0.5625, 0.125, 0.5625, 0.125, 0.5625, 0.1562, 0.5625, 0.6562, 0.75, 0.6562, 0.8125, 0.625, 0.8125, 0.625, 0.75, 0.9062, 0.5625, 0.875, 0.5625, 0.875, 0.5625, 0.9062, 0.5625, 0.6562, 0.6875, 0.6562, 0.75, 0.625, 0.75, 0.625, 0.6875, 0.8125, 0.5625, 0.7812, 0.5625, 0.7812, 0.5625, 0.8125, 0.5625, 0.6562, 0.625, 0.6562, 0.6875, 0.625, 0.6875, 0.625, 0.625, 0.6562, 0.5625, 0.625, 0.5625, 0.625, 0.5625, 0.6562, 0.5625, 0.6562, 0.5625, 0.6562, 0.625, 0.625, 0.625, 0.625, 0.5625, 0.0625, 0.5625, 0.03125, 0.5625, 0.03125, 0.5625, 0.0625, 0.5625, 0.7812, 0.5625, 0.75, 0.5625, 0.75, 0.5625, 0.7812, 0.5625, 0.6562, 0.9375, 0.6406, 1.0, 0.625, 0.9375, 0.5625, 0.5625, 0.5312, 0.5625, 0.5312, 0.5625, 0.5625, 0.5625, 0.25, 0.5625, 0.2187, 0.5625, 0.2187, 0.5625, 0.25, 0.5625, 0.6562, 0.875, 0.6562, 0.9375, 0.625, 0.9375, 0.625, 0.875, 0.5, 0.5625, 0.4687, 0.5625, 0.4687, 0.5625, 0.5, 0.5625, 0.625, 0.5625, 0.625, 0.625, 0.5937, 0.625, 0.5937, 0.5625, 0.4687, 0.5625, 0.4375, 0.5625, 0.4375, 0.5625, 0.4687, 0.5625, 0.3125, 0.5625, 0.2812, 0.5625, 0.2812, 0.5625, 0.3125, 0.5625, 0.625, 0.9375, 0.6094, 1.0, 0.5937, 0.9375, 0.03125, 0.5625, 0.0, 0.5625, 0.0, 0.5625, 0.03125, 0.5625, 0.4062, 0.5625, 0.375, 0.5625, 0.375, 0.5625, 0.4062, 0.5625, 0.625, 0.875, 0.625, 0.9375, 0.5937, 0.9375, 0.5937, 0.875, 0.2187, 0.5625, 0.1875, 0.5625, 0.1875, 0.5625, 0.2187, 0.5625, 0.625, 0.8125, 0.625, 0.875, 0.5937, 0.875, 0.5937, 0.8125, 0.9688, 0.5625, 0.9375, 0.5625, 0.9375, 0.5625, 0.9688, 0.5625, 0.625, 0.75, 0.625, 0.8125, 0.5937, 0.8125, 0.5937, 0.75, 0.7188, 0.5625, 0.6875, 0.5625, 0.6875, 0.5625, 0.7188, 0.5625, 0.625, 0.6875, 0.625, 0.75, 0.5937, 0.75, 0.5937, 0.6875, 0.125, 0.5625, 0.09375, 0.5625, 0.09375, 0.5625, 0.125, 0.5625, 0.625, 0.625, 0.625, 0.6875, 0.5937, 0.6875, 0.5937, 0.625, 0.375, 0.5625, 0.3437, 0.5625, 0.3437, 0.5625, 0.375, 0.5625, 0.5312, 0.5625, 0.5, 0.5625, 0.5, 0.5625, 0.5312, 0.5625, 0.5937, 0.75, 0.5937, 0.8125, 0.5625, 0.8125, 0.5625, 0.75, 0.625, 0.5625, 0.5937, 0.5625, 0.5937, 0.5625, 0.625, 0.5625, 0.5937, 0.6875, 0.5937, 0.75, 0.5625, 0.75, 0.5625, 0.6875, 0.09375, 0.5625, 0.0625, 0.5625, 0.0625, 0.5625, 0.09375, 0.5625, 0.5937, 0.625, 0.5937, 0.6875, 0.5625, 0.6875, 0.5625, 0.625, 0.1875, 0.5625, 0.1562, 0.5625, 0.1562, 0.5625, 0.1875, 0.5625, 0.5937, 0.5625, 0.5937, 0.625, 0.5625, 0.625, 0.5625, 0.5625, 0.4375, 0.5625, 0.4062, 0.5625, 0.4062, 0.5625, 0.4375, 0.5625, 0.75, 0.5625, 0.7188, 0.5625, 0.7188, 0.5625, 0.75, 0.5625, 0.5937, 0.9375, 0.5781, 1.0, 0.5625, 0.9375, 0.8438, 0.5625, 0.8125, 0.5625, 0.8125, 0.5625, 0.8438, 0.5625, 0.875, 0.5625, 0.8438, 0.5625, 0.8438, 0.5625, 0.875, 0.5625, 0.5937, 0.875, 0.5937, 0.9375, 0.5625, 0.9375, 0.5625, 0.875, 0.2812, 0.5625, 0.25, 0.5625, 0.25, 0.5625, 0.2812, 0.5625, 0.5937, 0.8125, 0.5937, 0.875, 0.5625, 0.875, 0.5625, 0.8125, 0.9375, 0.5625, 0.9062, 0.5625, 0.9062, 0.5625, 0.9375, 0.5625, 0.5625, 0.9375, 0.5469, 1.0, 0.5312, 0.9375, 0.7812, 0.5625, 0.75, 0.5625, 0.75, 0.625, 0.7812, 0.625, 0.3437, 0.5625, 0.3125, 0.5625, 0.3125, 0.5625, 0.3437, 0.5625, 0.5625, 0.875, 0.5625, 0.9375, 0.5312, 0.9375, 0.5312, 0.875, 0.5937, 0.5625, 0.5625, 0.5625, 0.5625, 0.5625, 0.5937, 0.5625, 0.5625, 0.8125, 0.5625, 0.875, 0.5312, 0.875, 0.5312, 0.8125, 0.6875, 0.5625, 0.6562, 0.5625, 0.6562, 0.5625, 0.6875, 0.5625, 0.5625, 0.75, 0.5625, 0.8125, 0.5312, 0.8125, 0.5312, 0.75, 1.0, 0.5625, 0.9688, 0.5625, 0.9688, 0.5625, 1.0, 0.5625, 0.5625, 0.6875, 0.5625, 0.75, 0.5312, 0.75, 0.5312, 0.6875, 0.7812, 0.8125, 0.75, 0.8125, 0.75, 0.875, 0.7812, 0.875, 0.5625, 0.625, 0.5625, 0.6875, 0.5312, 0.6875, 0.5312, 0.625, 0.7812, 0.875, 0.75, 0.875, 0.75, 0.9375, 0.7812, 0.9375, 0.5625, 0.5625, 0.5625, 0.625, 0.5312, 0.625, 0.5312, 0.5625, 0.8125, 0.625, 0.7812, 0.625, 0.7812, 0.6875, 0.8125, 0.6875, 0.5312, 0.6875, 0.5312, 0.75, 0.5, 0.75, 0.5, 0.6875, 0.8125, 0.6875, 0.7812, 0.6875, 0.7812, 0.75, 0.8125, 0.75, 0.5312, 0.625, 0.5312, 0.6875, 0.5, 0.6875, 0.5, 0.625, 0.8125, 0.75, 0.7812, 0.75, 0.7812, 0.8125, 0.8125, 0.8125, 0.5312, 0.5625, 0.5312, 0.625, 0.5, 0.625, 0.5, 0.5625, 0.8125, 0.8125, 0.7812, 0.8125, 0.7812, 0.875, 0.8125, 0.875, 0.7812, 0.625, 0.75, 0.625, 0.75, 0.6875, 0.7812, 0.6875, 0.5312, 0.9375, 0.5156, 1.0, 0.5, 0.9375, 0.8125, 0.875, 0.7812, 0.875, 0.7812, 0.9375, 0.8125, 0.9375, 0.7812, 0.6875, 0.75, 0.6875, 0.75, 0.75, 0.7812, 0.75, 0.5312, 0.875, 0.5312, 0.9375, 0.5, 0.9375, 0.5, 0.875, 0.7812, 0.75, 0.75, 0.75, 0.75, 0.8125, 0.7812, 0.8125, 0.5312, 0.8125, 0.5312, 0.875, 0.5, 0.875, 0.5, 0.8125, 0.8125, 0.5625, 0.7812, 0.5625, 0.7812, 0.625, 0.8125, 0.625, 0.5312, 0.75, 0.5312, 0.8125, 0.5, 0.8125, 0.5, 0.75, 0.5, 0.9375, 0.4844, 1.0, 0.4687, 0.9375, 0.875, 0.625, 0.8438, 0.625, 0.8438, 0.6875, 0.875, 0.6875, 0.8438, 0.8125, 0.8125, 0.8125, 0.8125, 0.875, 0.8438, 0.875, 0.5, 0.875, 0.5, 0.9375, 0.4687, 0.9375, 0.4687, 0.875, 0.8438, 0.875, 0.8125, 0.875, 0.8125, 0.9375, 0.8438, 0.9375, 0.5, 0.8125, 0.5, 0.875, 0.4687, 0.875, 0.4687, 0.8125, 0.5, 0.75, 0.5, 0.8125, 0.4687, 0.8125, 0.4687, 0.75, 0.8438, 0.5625, 0.8125, 0.5625, 0.8125, 0.625, 0.8438, 0.625, 0.5, 0.6875, 0.5, 0.75, 0.4687, 0.75, 0.4687, 0.6875, 0.8438, 0.625, 0.8125, 0.625, 0.8125, 0.6875, 0.8438, 0.6875, 0.5, 0.625, 0.5, 0.6875, 0.4687, 0.6875, 0.4687, 0.625, 0.8438, 0.6875, 0.8125, 0.6875, 0.8125, 0.75, 0.8438, 0.75, 0.5, 0.5625, 0.5, 0.625, 0.4687, 0.625, 0.4687, 0.5625, 0.8438, 0.75, 0.8125, 0.75, 0.8125, 0.8125, 0.8438, 0.8125, 0.4687, 0.6875, 0.4687, 0.75, 0.4375, 0.75, 0.4375, 0.6875, 0.875, 0.5625, 0.8438, 0.5625, 0.8438, 0.625, 0.875, 0.625, 0.4687, 0.625, 0.4687, 0.6875, 0.4375, 0.6875, 0.4375, 0.625, 0.9063, 0.875, 0.875, 0.875, 0.875, 0.9375, 0.9063, 0.9375, 0.4687, 0.5625, 0.4687, 0.625, 0.4375, 0.625, 0.4375, 0.5625, 0.875, 0.6875, 0.8438, 0.6875, 0.8438, 0.75, 0.875, 0.75, 0.4687, 0.9375, 0.4531, 1.0, 0.4375, 0.9375, 0.9062, 0.5625, 0.875, 0.5625, 0.875, 0.625, 0.9062, 0.625, 0.875, 0.75, 0.8438, 0.75, 0.8438, 0.8125, 0.875, 0.8125, 0.4687, 0.875, 0.4687, 0.9375, 0.4375, 0.9375, 0.4375, 0.875, 0.875, 0.8125, 0.8438, 0.8125, 0.8438, 0.875, 0.875, 0.875, 0.4687, 0.8125, 0.4687, 0.875, 0.4375, 0.875, 0.4375, 0.8125, 0.875, 0.875, 0.8438, 0.875, 0.8438, 0.9375, 0.875, 0.9375, 0.4687, 0.75, 0.4687, 0.8125, 0.4375, 0.8125, 0.4375, 0.75, 0.9062, 0.6875, 0.875, 0.6875, 0.875, 0.75, 0.9062, 0.75, 0.4375, 0.875, 0.4375, 0.9375, 0.4062, 0.9375, 0.4062, 0.875, 0.9062, 0.75, 0.875, 0.75, 0.875, 0.8125, 0.9062, 0.8125, 0.4375, 0.8125, 0.4375, 0.875, 0.4062, 0.875, 0.4062, 0.8125, 0.9062, 0.8125, 0.875, 0.8125, 0.875, 0.875, 0.9063, 0.875, 0.4375, 0.75, 0.4375, 0.8125, 0.4062, 0.8125, 0.4062, 0.75, 0.9375, 0.625, 0.9062, 0.625, 0.9062, 0.6875, 0.9375, 0.6875, 0.4375, 0.6875, 0.4375, 0.75, 0.4062, 0.75, 0.4062, 0.6875, 0.9375, 0.6875, 0.9062, 0.6875, 0.9062, 0.75, 0.9375, 0.75, 0.4375, 0.625, 0.4375, 0.6875, 0.4062, 0.6875, 0.4062, 0.625, 0.9375, 0.75, 0.9062, 0.75, 0.9062, 0.8125, 0.9375, 0.8125, 0.4375, 0.5625, 0.4375, 0.625, 0.4062, 0.625, 0.4062, 0.5625, 0.9375, 0.8125, 0.9062, 0.8125, 0.9063, 0.875, 0.9375, 0.875, 0.9062, 0.625, 0.875, 0.625, 0.875, 0.6875, 0.9062, 0.6875, 0.4375, 0.9375, 0.4219, 1.0, 0.4062, 0.9375, 0.9375, 0.875, 0.9063, 0.875, 0.9063, 0.9375, 0.9375, 0.9375, 0.9688, 0.625, 0.9375, 0.625, 0.9375, 0.6875, 0.9688, 0.6875, 0.4062, 0.625, 0.4062, 0.6875, 0.375, 0.6875, 0.375, 0.625, 0.9688, 0.6875, 0.9375, 0.6875, 0.9375, 0.75, 0.9688, 0.75, 0.4062, 0.5625, 0.4062, 0.625, 0.375, 0.625, 0.375, 0.5625, 0.9688, 0.75, 0.9375, 0.75, 0.9375, 0.8125, 0.9688, 0.8125, 0.4062, 0.9375, 0.3906, 1.0, 0.375, 0.9375, 0.9688, 0.8125, 0.9375, 0.8125, 0.9375, 0.875, 0.9688, 0.875, 0.9375, 0.5625, 0.9062, 0.5625, 0.9062, 0.625, 0.9375, 0.625, 0.4062, 0.875, 0.4062, 0.9375, 0.375, 0.9375, 0.375, 0.875, 0.9688, 0.875, 0.9375, 0.875, 0.9375, 0.9375, 0.9688, 0.9375, 0.4062, 0.8125, 0.4062, 0.875, 0.375, 0.875, 0.375, 0.8125, 0.4062, 0.75, 0.4062, 0.8125, 0.375, 0.8125, 0.375, 0.75, 0.9688, 0.5625, 0.9375, 0.5625, 0.9375, 0.625, 0.9688, 0.625, 0.4062, 0.6875, 0.4062, 0.75, 0.375, 0.75, 0.375, 0.6875, 0.375, 0.875, 0.375, 0.9375, 0.3437, 0.9375, 0.3437, 0.875, 1.0, 0.8125, 0.9688, 0.8125, 0.9688, 0.875, 1.0, 0.875, 0.375, 0.8125, 0.375, 0.875, 0.3437, 0.875, 0.3437, 0.8125, 1.0, 0.875, 0.9688, 0.875, 0.9688, 0.9375, 1.0, 0.9375, 0.375, 0.75, 0.375, 0.8125, 0.3437, 0.8125, 0.3437, 0.75, 0.375, 0.6875, 0.375, 0.75, 0.3437, 0.75, 0.3437, 0.6875, 1.0, 0.5625, 0.9688, 0.5625, 0.9688, 0.625, 1.0, 0.625, 0.375, 0.625, 0.375, 0.6875, 0.3437, 0.6875, 0.3437, 0.625, 1.0, 0.625, 0.9688, 0.625, 0.9688, 0.6875, 1.0, 0.6875, 0.375, 0.5625, 0.375, 0.625, 0.3437, 0.625, 0.3437, 0.5625, 1.0, 0.6875, 0.9688, 0.6875, 0.9688, 0.75, 1.0, 0.75, 0.375, 0.9375, 0.3594, 1.0, 0.3437, 0.9375, 0.03125, 0.5625, 0.0, 0.5625, 5.96e-08, 0.625, 0.03125, 0.625, 1.0, 0.75, 0.9688, 0.75, 0.9688, 0.8125, 1.0, 0.8125, 0.3437, 0.625, 0.3437, 0.6875, 0.3125, 0.6875, 0.3125, 0.625, 0.0625, 0.8125, 0.03125, 0.8125, 0.03125, 0.875, 0.0625, 0.875, 0.3437, 0.5625, 0.3437, 0.625, 0.3125, 0.625, 0.3125, 0.5625, 0.0625, 0.875, 0.03125, 0.875, 0.03125, 0.9375, 0.0625, 0.9375, 0.03125, 0.625, 5.96e-08, 0.625, 0.0, 0.6875, 0.03125, 0.6875, 0.3437, 0.9375, 0.3281, 1.0, 0.3125, 0.9375, 0.03125, 0.6875, 0.0, 0.6875, 0.0, 0.75, 0.03125, 0.75, 0.3437, 0.875, 0.3437, 0.9375, 0.3125, 0.9375, 0.3125, 0.875, 0.03125, 0.75, 0.0, 0.75, 5.96e-08, 0.8125, 0.03125, 0.8125, 0.3437, 0.8125, 0.3437, 0.875, 0.3125, 0.875, 0.3125, 0.8125, 0.03125, 0.8125, 5.96e-08, 0.8125, 8.941e-08, 0.875, 0.03125, 0.875, 0.3437, 0.75, 0.3437, 0.8125, 0.3125, 0.8125, 0.3125, 0.75, 0.03125, 0.875, 8.941e-08, 0.875, 2.384e-07, 0.9375, 0.03125, 0.9375, 0.3437, 0.6875, 0.3437, 0.75, 0.3125, 0.75, 0.3125, 0.6875, 0.0625, 0.75, 0.03125, 0.75, 0.03125, 0.8125, 0.0625, 0.8125, 0.1563, 0.75, 0.125, 0.75, 0.125, 0.8125, 0.1563, 0.8125, 0.3125, 0.8125, 0.3125, 0.875, 0.2812, 0.875, 0.2812, 0.8125, 0.1563, 0.8125, 0.125, 0.8125, 0.125, 0.875, 0.1563, 0.875, 0.3125, 0.75, 0.3125, 0.8125, 0.2812, 0.8125, 0.2812, 0.75, 0.1563, 0.875, 0.125, 0.875, 0.125, 0.9375, 0.1563, 0.9375, 0.3125, 0.6875, 0.3125, 0.75, 0.2812, 0.75, 0.2812, 0.6875, 0.3125, 0.625, 0.3125, 0.6875, 0.2812, 0.6875, 0.2812, 0.625, 0.1875, 0.8125, 0.1563, 0.8125, 0.1563, 0.875, 0.1875, 0.875, 0.3125, 0.5625, 0.3125, 0.625, 0.2812, 0.625, 0.2812, 0.5625, 0.1875, 0.875, 0.1563, 0.875, 0.1563, 0.9375, 0.1875, 0.9375, 0.1563, 0.625, 0.125, 0.625, 0.125, 0.6875, 0.1562, 0.6875, 0.3125, 0.9375, 0.2969, 1.0, 0.2812, 0.9375, 0.0625, 0.625, 0.03125, 0.625, 0.03125, 0.6875, 0.0625, 0.6875, 0.1562, 0.6875, 0.125, 0.6875, 0.125, 0.75, 0.1563, 0.75, 0.3125, 0.875, 0.3125, 0.9375, 0.2812, 0.9375, 0.2812, 0.875, 0.2188, 0.625, 0.1875, 0.625, 0.1875, 0.6875, 0.2187, 0.6875, 0.2812, 0.5625, 0.2812, 0.625, 0.25, 0.625, 0.25, 0.5625, 0.2187, 0.6875, 0.1875, 0.6875, 0.1875, 0.75, 0.2187, 0.75, 0.2812, 0.9375, 0.2656, 1.0, 0.25, 0.9375, 0.0625, 0.6875, 0.03125, 0.6875, 0.03125, 0.75, 0.0625, 0.75, 0.1875, 0.5625, 0.1562, 0.5625, 0.1563, 0.625, 0.1875, 0.625, 0.2812, 0.875, 0.2812, 0.9375, 0.25, 0.9375, 0.25, 0.875, 0.1875, 0.625, 0.1563, 0.625, 0.1562, 0.6875, 0.1875, 0.6875, 0.2812, 0.8125, 0.2812, 0.875, 0.25, 0.875, 0.25, 0.8125, 0.1875, 0.6875, 0.1562, 0.6875, 0.1563, 0.75, 0.1875, 0.75, 0.2812, 0.75, 0.2812, 0.8125, 0.25, 0.8125, 0.25, 0.75, 0.1875, 0.75, 0.1563, 0.75, 0.1563, 0.8125, 0.1875, 0.8125, 0.2812, 0.6875, 0.2812, 0.75, 0.25, 0.75, 0.25, 0.6875, 0.2187, 0.5625, 0.1875, 0.5625, 0.1875, 0.625, 0.2188, 0.625, 0.2812, 0.625, 0.2812, 0.6875, 0.25, 0.6875, 0.25, 0.625, 0.25, 0.75, 0.25, 0.8125, 0.2188, 0.8125, 0.2187, 0.75, 0.25, 0.8125, 0.2188, 0.8125, 0.2188, 0.875, 0.25, 0.875, 0.25, 0.6875, 0.25, 0.75, 0.2187, 0.75, 0.2187, 0.6875, 0.25, 0.875, 0.2188, 0.875, 0.2188, 0.9375, 0.25, 0.9375, 0.25, 0.625, 0.25, 0.6875, 0.2187, 0.6875, 0.2188, 0.625, 0.25, 0.5625, 0.25, 0.625, 0.2188, 0.625, 0.2187, 0.5625, 0.25, 0.5625, 0.2187, 0.5625, 0.2188, 0.625, 0.25, 0.625, 0.2187, 0.75, 0.1875, 0.75, 0.1875, 0.8125, 0.2188, 0.8125, 0.25, 0.9375, 0.2344, 1.0, 0.2188, 0.9375, 0.09375, 0.5625, 0.0625, 0.5625, 0.0625, 0.625, 0.09375, 0.625, 0.2188, 0.8125, 0.1875, 0.8125, 0.1875, 0.875, 0.2188, 0.875, 0.25, 0.875, 0.25, 0.9375, 0.2188, 0.9375, 0.2188, 0.875, 0.2188, 0.875, 0.1875, 0.875, 0.1875, 0.9375, 0.2188, 0.9375, 0.25, 0.8125, 0.25, 0.875, 0.2188, 0.875, 0.2188, 0.8125, 0.2812, 0.875, 0.25, 0.875, 0.25, 0.9375, 0.2812, 0.9375, 0.25, 0.625, 0.2188, 0.625, 0.2187, 0.6875, 0.25, 0.6875, 0.2188, 0.9375, 0.2031, 1.0, 0.1875, 0.9375, 0.09375, 0.625, 0.0625, 0.625, 0.0625, 0.6875, 0.09375, 0.6875, 0.25, 0.6875, 0.2187, 0.6875, 0.2187, 0.75, 0.25, 0.75, 0.2188, 0.875, 0.2188, 0.9375, 0.1875, 0.9375, 0.1875, 0.875, 0.25, 0.75, 0.2187, 0.75, 0.2188, 0.8125, 0.25, 0.8125, 0.2188, 0.8125, 0.2188, 0.875, 0.1875, 0.875, 0.1875, 0.8125, 0.2812, 0.625, 0.25, 0.625, 0.25, 0.6875, 0.2812, 0.6875, 0.2187, 0.75, 0.2188, 0.8125, 0.1875, 0.8125, 0.1875, 0.75, 0.2812, 0.6875, 0.25, 0.6875, 0.25, 0.75, 0.2812, 0.75, 0.2187, 0.6875, 0.2187, 0.75, 0.1875, 0.75, 0.1875, 0.6875, 0.2812, 0.75, 0.25, 0.75, 0.25, 0.8125, 0.2812, 0.8125, 0.2188, 0.625, 0.2187, 0.6875, 0.1875, 0.6875, 0.1875, 0.625, 0.2812, 0.8125, 0.25, 0.8125, 0.25, 0.875, 0.2812, 0.875, 0.2187, 0.5625, 0.2188, 0.625, 0.1875, 0.625, 0.1875, 0.5625, 0.1875, 0.75, 0.1875, 0.8125, 0.1563, 0.8125, 0.1563, 0.75, 0.3125, 0.5625, 0.2812, 0.5625, 0.2812, 0.625, 0.3125, 0.625, 0.1875, 0.6875, 0.1875, 0.75, 0.1563, 0.75, 0.1562, 0.6875, 0.3125, 0.625, 0.2812, 0.625, 0.2812, 0.6875, 0.3125, 0.6875, 0.1875, 0.625, 0.1875, 0.6875, 0.1562, 0.6875, 0.1563, 0.625, 0.3125, 0.6875, 0.2812, 0.6875, 0.2812, 0.75, 0.3125, 0.75, 0.1875, 0.5625, 0.1875, 0.625, 0.1563, 0.625, 0.1562, 0.5625, 0.3125, 0.75, 0.2812, 0.75, 0.2812, 0.8125, 0.3125, 0.8125, 0.1875, 0.9375, 0.1719, 1.0, 0.1563, 0.9375, 0.09375, 0.6875, 0.0625, 0.6875, 0.0625, 0.75, 0.09375, 0.75, 0.2812, 0.5625, 0.25, 0.5625, 0.25, 0.625, 0.2812, 0.625, 0.1875, 0.875, 0.1875, 0.9375, 0.1563, 0.9375, 0.1563, 0.875, 0.3125, 0.875, 0.2812, 0.875, 0.2812, 0.9375, 0.3125, 0.9375, 0.1875, 0.8125, 0.1875, 0.875, 0.1563, 0.875, 0.1563, 0.8125, 0.3125, 0.8125, 0.2812, 0.8125, 0.2812, 0.875, 0.3125, 0.875, 0.1563, 0.9375, 0.1406, 1.0, 0.125, 0.9375, 0.09375, 0.75, 0.0625, 0.75, 0.0625, 0.8125, 0.09375, 0.8125, 0.3437, 0.6875, 0.3125, 0.6875, 0.3125, 0.75, 0.3437, 0.75, 0.1563, 0.875, 0.1563, 0.9375, 0.125, 0.9375, 0.125, 0.875, 0.3437, 0.75, 0.3125, 0.75, 0.3125, 0.8125, 0.3437, 0.8125, 0.1563, 0.8125, 0.1563, 0.875, 0.125, 0.875, 0.125, 0.8125, 0.3437, 0.8125, 0.3125, 0.8125, 0.3125, 0.875, 0.3437, 0.875, 0.1563, 0.75, 0.1563, 0.8125, 0.125, 0.8125, 0.125, 0.75, 0.3437, 0.875, 0.3125, 0.875, 0.3125, 0.9375, 0.3437, 0.9375, 0.1562, 0.6875, 0.1563, 0.75, 0.125, 0.75, 0.125, 0.6875, 0.1563, 0.625, 0.1562, 0.6875, 0.125, 0.6875, 0.125, 0.625, 0.3437, 0.5625, 0.3125, 0.5625, 0.3125, 0.625, 0.3437, 0.625, 0.1562, 0.5625, 0.1563, 0.625, 0.125, 0.625, 0.125, 0.5625, 0.3437, 0.625, 0.3125, 0.625, 0.3125, 0.6875, 0.3437, 0.6875, 0.375, 0.75, 0.3437, 0.75, 0.3437, 0.8125, 0.375, 0.8125, 0.125, 0.6875, 0.125, 0.75, 0.09375, 0.75, 0.09375, 0.6875, 0.375, 0.8125, 0.3437, 0.8125, 0.3437, 0.875, 0.375, 0.875, 0.125, 0.625, 0.125, 0.6875, 0.09375, 0.6875, 0.09375, 0.625, 0.375, 0.875, 0.3437, 0.875, 0.3437, 0.9375, 0.375, 0.9375, 0.125, 0.5625, 0.125, 0.625, 0.09375, 0.625, 0.09375, 0.5625, 0.4062, 0.6875, 0.375, 0.6875, 0.375, 0.75, 0.4062, 0.75, 0.125, 0.9375, 0.1094, 1.0, 0.09375, 0.9375, 0.09375, 0.8125, 0.0625, 0.8125, 0.0625, 0.875, 0.09375, 0.875, 0.375, 0.5625, 0.3437, 0.5625, 0.3437, 0.625, 0.375, 0.625, 0.125, 0.875, 0.125, 0.9375, 0.09375, 0.9375, 0.09375, 0.875, 0.375, 0.625, 0.3437, 0.625, 0.3437, 0.6875, 0.375, 0.6875, 0.125, 0.8125, 0.125, 0.875, 0.09375, 0.875, 0.09375, 0.8125, 0.375, 0.6875, 0.3437, 0.6875, 0.3437, 0.75, 0.375, 0.75, 0.125, 0.75, 0.125, 0.8125, 0.09375, 0.8125, 0.09375, 0.75, 0.09375, 0.9375, 0.07813, 1.0, 0.0625, 0.9375, 0.09375, 0.875, 0.0625, 0.875, 0.0625, 0.9375, 0.09375, 0.9375, 0.4062, 0.8125, 0.375, 0.8125, 0.375, 0.875, 0.4062, 0.875, 0.09375, 0.875, 0.09375, 0.9375, 0.0625, 0.9375, 0.0625, 0.875, 0.4062, 0.875, 0.375, 0.875, 0.375, 0.9375, 0.4062, 0.9375, 0.09375, 0.8125, 0.09375, 0.875, 0.0625, 0.875, 0.0625, 0.8125, 0.09375, 0.75, 0.09375, 0.8125, 0.0625, 0.8125, 0.0625, 0.75, 0.4062, 0.5625, 0.375, 0.5625, 0.375, 0.625, 0.4062, 0.625, 0.09375, 0.6875, 0.09375, 0.75, 0.0625, 0.75, 0.0625, 0.6875, 0.4062, 0.625, 0.375, 0.625, 0.375, 0.6875, 0.4062, 0.6875, 0.09375, 0.625, 0.09375, 0.6875, 0.0625, 0.6875, 0.0625, 0.625, 0.09375, 0.5625, 0.09375, 0.625, 0.0625, 0.625, 0.0625, 0.5625, 0.4375, 0.5625, 0.4062, 0.5625, 0.4062, 0.625, 0.4375, 0.625, 0.4062, 0.75, 0.375, 0.75, 0.375, 0.8125, 0.4062, 0.8125, 0.0625, 0.6875, 0.0625, 0.75, 0.03125, 0.75, 0.03125, 0.6875, 0.4687, 0.75, 0.4375, 0.75, 0.4375, 0.8125, 0.4687, 0.8125, 0.0625, 0.625, 0.0625, 0.6875, 0.03125, 0.6875, 0.03125, 0.625, 0.4687, 0.8125, 0.4375, 0.8125, 0.4375, 0.875, 0.4687, 0.875, 0.0625, 0.5625, 0.0625, 0.625, 0.03125, 0.625, 0.03125, 0.5625, 0.4687, 0.875, 0.4375, 0.875, 0.4375, 0.9375, 0.4687, 0.9375, 0.4375, 0.625, 0.4062, 0.625, 0.4062, 0.6875, 0.4375, 0.6875, 0.0625, 0.9375, 0.04688, 1.0, 0.03125, 0.9375, 0.4375, 0.6875, 0.4062, 0.6875, 0.4062, 0.75, 0.4375, 0.75, 0.0625, 0.875, 0.0625, 0.9375, 0.03125, 0.9375, 0.03125, 0.875, 0.4375, 0.75, 0.4062, 0.75, 0.4062, 0.8125, 0.4375, 0.8125, 0.0625, 0.8125, 0.0625, 0.875, 0.03125, 0.875, 0.03125, 0.8125, 0.4375, 0.8125, 0.4062, 0.8125, 0.4062, 0.875, 0.4375, 0.875, 0.0625, 0.75, 0.0625, 0.8125, 0.03125, 0.8125, 0.03125, 0.75, 0.4375, 0.875, 0.4062, 0.875, 0.4062, 0.9375, 0.4375, 0.9375, 0.4687, 0.5625, 0.4375, 0.5625, 0.4375, 0.625, 0.4687, 0.625, 0.03125, 0.875, 0.03125, 0.9375, 2.384e-07, 0.9375, 8.941e-08, 0.875, 0.4687, 0.625, 0.4375, 0.625, 0.4375, 0.6875, 0.4687, 0.6875, 0.03125, 0.8125, 0.03125, 0.875, 8.941e-08, 0.875, 5.96e-08, 0.8125, 0.4687, 0.6875, 0.4375, 0.6875, 0.4375, 0.75, 0.4687, 0.75, 0.03125, 0.75, 0.03125, 0.8125, 5.96e-08, 0.8125, 0.0, 0.75, 0.5, 0.5625, 0.4687, 0.5625, 0.4687, 0.625, 0.5, 0.625, 0.03125, 0.6875, 0.03125, 0.75, 0.0, 0.75, 0.0, 0.6875, 0.5, 0.625, 0.4687, 0.625, 0.4687, 0.6875, 0.5, 0.6875, 0.03125, 0.625, 0.03125, 0.6875, 0.0, 0.6875, 5.96e-08, 0.625, 0.5, 0.6875, 0.4687, 0.6875, 0.4687, 0.75, 0.5, 0.75, 0.03125, 0.5625, 0.03125, 0.625, 5.96e-08, 0.625, 0.0, 0.5625, 0.5, 0.75, 0.4687, 0.75, 0.4687, 0.8125, 0.5, 0.8125, 0.03125, 0.9375, 0.01563, 1.0, 2.384e-07, 0.9375, 0.125, 0.75, 0.09375, 0.75, 0.09375, 0.8125, 0.125, 0.8125, 0.5312, 0.875, 0.5, 0.875, 0.5, 0.9375, 0.5312, 0.9375, 1.0, 0.625, 1.0, 0.6875, 0.9688, 0.6875, 0.9688, 0.625, 1.0, 0.5625, 1.0, 0.625, 0.9688, 0.625, 0.9688, 0.5625, 0.5312, 0.5625, 0.5, 0.5625, 0.5, 0.625, 0.5312, 0.625, 0.5, 0.8125, 0.4687, 0.8125, 0.4687, 0.875, 0.5, 0.875, 1.0, 0.9375, 0.9844, 1.0, 0.9688, 0.9375, 0.125, 0.8125, 0.09375, 0.8125, 0.09375, 0.875, 0.125, 0.875, 0.5, 0.875, 0.4687, 0.875, 0.4687, 0.9375, 0.5, 0.9375, 1.0, 0.875, 1.0, 0.9375, 0.9688, 0.9375, 0.9688, 0.875, 1.0, 0.8125, 1.0, 0.875, 0.9688, 0.875, 0.9688, 0.8125, 0.5312, 0.75, 0.5, 0.75, 0.5, 0.8125, 0.5312, 0.8125, 1.0, 0.75, 1.0, 0.8125, 0.9688, 0.8125, 0.9688, 0.75, 0.5312, 0.8125, 0.5, 0.8125, 0.5, 0.875, 0.5312, 0.875, 1.0, 0.6875, 1.0, 0.75, 0.9688, 0.75, 0.9688, 0.6875, 0.5625, 0.5625, 0.5312, 0.5625, 0.5312, 0.625, 0.5625, 0.625, 0.9688, 0.8125, 0.9688, 0.875, 0.9375, 0.875, 0.9375, 0.8125, 0.5625, 0.625, 0.5312, 0.625, 0.5312, 0.6875, 0.5625, 0.6875, 0.9688, 0.75, 0.9688, 0.8125, 0.9375, 0.8125, 0.9375, 0.75, 0.5625, 0.6875, 0.5312, 0.6875, 0.5312, 0.75, 0.5625, 0.75, 0.9688, 0.6875, 0.9688, 0.75, 0.9375, 0.75, 0.9375, 0.6875, 0.5625, 0.75, 0.5312, 0.75, 0.5312, 0.8125, 0.5625, 0.8125, 0.9688, 0.625, 0.9688, 0.6875, 0.9375, 0.6875, 0.9375, 0.625, 0.5625, 0.8125, 0.5312, 0.8125, 0.5312, 0.875, 0.5625, 0.875, 0.9688, 0.5625, 0.9688, 0.625, 0.9375, 0.625, 0.9375, 0.5625, 0.5625, 0.875, 0.5312, 0.875, 0.5312, 0.9375, 0.5625, 0.9375, 0.5312, 0.625, 0.5, 0.625, 0.5, 0.6875, 0.5312, 0.6875, 0.9688, 0.9375, 0.9531, 1.0, 0.9375, 0.9375, 0.125, 0.875, 0.09375, 0.875, 0.09375, 0.9375, 0.125, 0.9375, 0.5312, 0.6875, 0.5, 0.6875, 0.5, 0.75, 0.5312, 0.75, 0.9688, 0.875, 0.9688, 0.9375, 0.9375, 0.9375, 0.9375, 0.875, 0.5937, 0.6875, 0.5625, 0.6875, 0.5625, 0.75, 0.5937, 0.75, 0.9375, 0.5625, 0.9375, 0.625, 0.9062, 0.625, 0.9062, 0.5625, 0.5937, 0.75, 0.5625, 0.75, 0.5625, 0.8125, 0.5937, 0.8125, 0.9375, 0.9375, 0.9219, 1.0, 0.9063, 0.9375, 0.5937, 0.8125, 0.5625, 0.8125, 0.5625, 0.875, 0.5937, 0.875, 0.9375, 0.875, 0.9375, 0.9375, 0.9063, 0.9375, 0.9063, 0.875, 0.5937, 0.875, 0.5625, 0.875, 0.5625, 0.9375, 0.5937, 0.9375, 0.9375, 0.8125, 0.9375, 0.875, 0.9063, 0.875, 0.9062, 0.8125, 0.9375, 0.75, 0.9375, 0.8125, 0.9062, 0.8125, 0.9062, 0.75, 0.5937, 0.5625, 0.5625, 0.5625, 0.5625, 0.625, 0.5937, 0.625, 0.9375, 0.6875, 0.9375, 0.75, 0.9062, 0.75, 0.9062, 0.6875, 0.5937, 0.625, 0.5625, 0.625, 0.5625, 0.6875, 0.5937, 0.6875, 0.9375, 0.625, 0.9375, 0.6875, 0.9062, 0.6875, 0.9062, 0.625, 0.9062, 0.8125, 0.9063, 0.875, 0.875, 0.875, 0.875, 0.8125, 0.625, 0.8125, 0.5937, 0.8125, 0.5937, 0.875, 0.625, 0.875, 0.9062, 0.75, 0.9062, 0.8125, 0.875, 0.8125, 0.875, 0.75, 0.625, 0.875, 0.5937, 0.875, 0.5937, 0.9375, 0.625, 0.9375, 0.9062, 0.6875, 0.9062, 0.75, 0.875, 0.75, 0.875, 0.6875, 0.9062, 0.625, 0.9062, 0.6875, 0.875, 0.6875, 0.875, 0.625, 0.625, 0.5625, 0.5937, 0.5625, 0.5937, 0.625, 0.625, 0.625, 0.9062, 0.5625, 0.9062, 0.625, 0.875, 0.625, 0.875, 0.5625, 0.6562, 0.875, 0.625, 0.875, 0.625, 0.9375, 0.6562, 0.9375, 0.625, 0.625, 0.5937, 0.625, 0.5937, 0.6875, 0.625, 0.6875, 0.9063, 0.9375, 0.8906, 1.0, 0.875, 0.9375, 0.125, 0.5625, 0.09375, 0.5625, 0.09375, 0.625, 0.125, 0.625, 0.625, 0.6875, 0.5937, 0.6875, 0.5937, 0.75, 0.625, 0.75, 0.9063, 0.875, 0.9063, 0.9375, 0.875, 0.9375, 0.875, 0.875, 0.625, 0.75, 0.5937, 0.75, 0.5937, 0.8125, 0.625, 0.8125, 0.875, 0.5625, 0.875, 0.625, 0.8438, 0.625, 0.8438, 0.5625, 0.6875, 0.6875, 0.6562, 0.6875, 0.6562, 0.75, 0.6875, 0.75, 0.875, 0.9375, 0.8594, 1.0, 0.8438, 0.9375, 0.125, 0.625, 0.09375, 0.625, 0.09375, 0.6875, 0.125, 0.6875, 0.6562, 0.5625, 0.625, 0.5625, 0.625, 0.625, 0.6562, 0.625, 0.875, 0.875, 0.875, 0.9375, 0.8438, 0.9375, 0.8438, 0.875, 0.6562, 0.625, 0.625, 0.625, 0.625, 0.6875, 0.6562, 0.6875, 0.875, 0.8125, 0.875, 0.875, 0.8438, 0.875, 0.8438, 0.8125, 0.6562, 0.6875, 0.625, 0.6875, 0.625, 0.75, 0.6562, 0.75, 0.875, 0.75, 0.875, 0.8125, 0.8438, 0.8125, 0.8438, 0.75, 0.6562, 0.75, 0.625, 0.75, 0.625, 0.8125, 0.6562, 0.8125, 0.875, 0.6875, 0.875, 0.75, 0.8438, 0.75, 0.8438, 0.6875, 0.6562, 0.8125, 0.625, 0.8125, 0.625, 0.875, 0.6562, 0.875, 0.875, 0.625, 0.875, 0.6875, 0.8438, 0.6875, 0.8438, 0.625, 0.6875, 0.625, 0.6562, 0.625, 0.6562, 0.6875, 0.6875, 0.6875, 0.8438, 0.75, 0.8438, 0.8125, 0.8125, 0.8125, 0.8125, 0.75, 0.6875, 0.5625, 0.6562, 0.5625, 0.6562, 0.625, 0.6875, 0.625, 0.8438, 0.6875, 0.8438, 0.75, 0.8125, 0.75, 0.8125, 0.6875, 0.7188, 0.875, 0.6875, 0.875, 0.6875, 0.9375, 0.7187, 0.9375, 0.8438, 0.625, 0.8438, 0.6875, 0.8125, 0.6875, 0.8125, 0.625, 0.8438, 0.5625, 0.8438, 0.625, 0.8125, 0.625, 0.8125, 0.5625, 0.7188, 0.5625, 0.6875, 0.5625, 0.6875, 0.625, 0.7188, 0.625, 0.6875, 0.75, 0.6562, 0.75, 0.6562, 0.8125, 0.6875, 0.8125, 0.8438, 0.9375, 0.8281, 1.0, 0.8125, 0.9375, 0.125, 0.6875, 0.09375, 0.6875, 0.09375, 0.75, 0.125, 0.75, 0.6875, 0.8125, 0.6562, 0.8125, 0.6562, 0.875, 0.6875, 0.875, 0.8438, 0.875, 0.8438, 0.9375, 0.8125, 0.9375, 0.8125, 0.875, 0.6875, 0.875, 0.6562, 0.875, 0.6562, 0.9375, 0.6875, 0.9375, 0.8438, 0.8125, 0.8438, 0.875, 0.8125, 0.875, 0.8125, 0.8125, 0.75, 0.5625, 0.7188, 0.5625, 0.7188, 0.625, 0.75, 0.625, 0.7188, 0.625, 0.6875, 0.625, 0.6875, 0.6875, 0.7188, 0.6875, 0.8125, 0.9375, 0.7969, 1.0, 0.7812, 0.9375, 0.1562, 0.5625, 0.125, 0.5625, 0.125, 0.625, 0.1563, 0.625, 0.7188, 0.6875, 0.6875, 0.6875, 0.6875, 0.75, 0.7188, 0.75, 0.8125, 0.875, 0.8125, 0.9375, 0.7812, 0.9375, 0.7812, 0.875, 0.7188, 0.75, 0.6875, 0.75, 0.6875, 0.8125, 0.7188, 0.8125, 0.8125, 0.8125, 0.8125, 0.875, 0.7812, 0.875, 0.7812, 0.8125, 0.7188, 0.8125, 0.6875, 0.8125, 0.6875, 0.875, 0.7188, 0.875, 0.8125, 0.75, 0.8125, 0.8125, 0.7812, 0.8125, 0.7812, 0.75, 0.75, 0.8125, 0.7188, 0.8125, 0.7188, 0.875, 0.75, 0.875, 0.8125, 0.6875, 0.8125, 0.75, 0.7812, 0.75, 0.7812, 0.6875, 0.75, 0.875, 0.7188, 0.875, 0.7187, 0.9375, 0.75, 0.9375, 0.8125, 0.625, 0.8125, 0.6875, 0.7812, 0.6875, 0.7812, 0.625, 0.8125, 0.5625, 0.8125, 0.625, 0.7812, 0.625, 0.7812, 0.5625, 0.7812, 0.75, 0.7812, 0.8125, 0.75, 0.8125, 0.75, 0.75, 0.75, 0.6875, 0.7188, 0.6875, 0.7188, 0.75, 0.75, 0.75, 0.7812, 0.6875, 0.7812, 0.75, 0.75, 0.75, 0.75, 0.6875, 0.875, 0.9375, 0.8438, 0.9375, 0.8438, 0.9375, 0.875, 0.9375, 0.7812, 0.625, 0.7812, 0.6875, 0.75, 0.6875, 0.75, 0.625, 0.3437, 0.9375, 0.3125, 0.9375, 0.3125, 0.9375, 0.3437, 0.9375, 0.7812, 0.5625, 0.7812, 0.625, 0.75, 0.625, 0.75, 0.5625, 0.75, 0.75, 0.7188, 0.75, 0.7188, 0.8125, 0.75, 0.8125, 0.9375, 0.9375, 0.9063, 0.9375, 0.9063, 0.9375, 0.9375, 0.9375, 0.7812, 0.9375, 0.7656, 1.0, 0.75, 0.9375, 0.0625, 0.5625, 0.03125, 0.5625, 0.03125, 0.625, 0.0625, 0.625, 0.375, 0.9375, 0.3437, 0.9375, 0.3437, 0.9375, 0.375, 0.9375, 0.7812, 0.875, 0.7812, 0.9375, 0.75, 0.9375, 0.75, 0.875, 0.5, 0.9375, 0.4687, 0.9375, 0.4687, 0.9375, 0.5, 0.9375, 0.7812, 0.8125, 0.7812, 0.875, 0.75, 0.875, 0.75, 0.8125, 0.75, 0.625, 0.7188, 0.625, 0.7188, 0.6875, 0.75, 0.6875, 0.9688, 0.9375, 0.9375, 0.9375, 0.9375, 0.9375, 0.9688, 0.9375, 0.03125, 0.9375, 2.384e-07, 0.9375, 2.384e-07, 0.9375, 0.03125, 0.9375, 0.5312, 0.9375, 0.5, 0.9375, 0.5, 0.9375, 0.5312, 0.9375, 0.2812, 0.9375, 0.25, 0.9375, 0.25, 0.9375, 0.2812, 0.9375, 0.9063, 0.9375, 0.875, 0.9375, 0.875, 0.9375, 0.9063, 0.9375, 0.125, 0.9375, 0.09375, 0.9375, 0.09375, 0.9375, 0.125, 0.9375, 0.4062, 0.9375, 0.375, 0.9375, 0.375, 0.9375, 0.4062, 0.9375, 0.4687, 0.9375, 0.4375, 0.9375, 0.4375, 0.9375, 0.4687, 0.9375, 0.6875, 0.9375, 0.6562, 0.9375, 0.6562, 0.9375, 0.6875, 0.9375, 0.5625, 0.9375, 0.5312, 0.9375, 0.5312, 0.9375, 0.5625, 0.9375, 0.1563, 0.9375, 0.125, 0.9375, 0.125, 0.9375, 0.1563, 0.9375, 0.7187, 0.9375, 0.6875, 0.9375, 0.6875, 0.9375, 0.7187, 0.9375, 1.0, 0.9375, 0.9688, 0.9375, 0.9688, 0.9375, 1.0, 0.9375, 0.3437, 0.9375, 0.3125, 0.9375, 0.3125, 0.9375, 0.3437, 0.9375, 0.0625, 0.9375, 0.03125, 0.9375, 0.03125, 0.9375, 0.0625, 0.9375, 0.8438, 0.9375, 0.8125, 0.9375, 0.8125, 0.9375, 0.8438, 0.9375, 0.1875, 0.9375, 0.1563, 0.9375, 0.1563, 0.9375, 0.1875, 0.9375, 0.7812, 0.9375, 0.75, 0.9375, 0.75, 0.9375, 0.7812, 0.9375, 0.25, 0.9375, 0.2188, 0.9375, 0.2188, 0.9375, 0.25, 0.9375, 0.3125, 0.9375, 0.2812, 0.9375, 0.2812, 0.9375, 0.3125, 0.9375, 0.5, 0.9375, 0.4687, 0.9375, 0.4687, 0.9375, 0.5, 0.9375, 0.4375, 0.9375, 0.4062, 0.9375, 0.4062, 0.9375, 0.4375, 0.9375, 0.09375, 0.9375, 0.0625, 0.9375, 0.0625, 0.9375, 0.09375, 0.9375, 0.625, 0.9375, 0.5937, 0.9375, 0.5937, 0.9375, 0.625, 0.9375, 0.6562, 0.9375, 0.625, 0.9375, 0.625, 0.9375, 0.6562, 0.9375, 0.5937, 0.9375, 0.5625, 0.9375, 0.5625, 0.9375, 0.5937, 0.9375, 0.375, 0.9375, 0.3437, 0.9375, 0.3437, 0.9375, 0.375, 0.9375, 0.875, 0.9375, 0.8438, 0.9375, 0.8438, 0.9375, 0.875, 0.9375, 0.8125, 0.9375, 0.7812, 0.9375, 0.7812, 0.9375, 0.8125, 0.9375, 0.75, 0.9375, 0.7187, 0.9375, 0.7187, 0.9375, 0.75, 0.9375, 0.2188, 0.9375, 0.1875, 0.9375, 0.1875, 0.9375, 0.2188, 0.9375, 0.9375, 0.9375, 0.9063, 0.9375, 0.9063, 0.9375, 0.9375, 0.9375])
me_canopy.materials.append(mat_inside)
me_canopy.materials.append(mat_red)
me_canopy.materials.append(mat_white)
me_canopy.materials.append(mat_pole)
me_canopy.use_remesh_fix_poles = True
me_canopy.use_remesh_preserve_attributes = False
me_canopy.use_mirror_vertex_groups = False
me_canopy.update()
me_pole = bpy.data.meshes.new('Pole')
me_pole.from_pydata([(-0.04095, -0.04095, 0.9615), (-0.04816, -0.03218, 0.9615), (0.03218, 0.04815, 0.9615), (0.02216, 0.05351, 0.9615), (0.04095, 0.04095, 0.9615), (0.0568, 0.0113, 0.9615), (0.05351, 0.02216, 0.9615), (0.05351, -0.02216, 0.9615), (0.04816, -0.03218, 0.9615), (-0.05351, -0.02216, 0.9615), (0.0113, -0.0568, 0.9615), (0.02216, -0.05351, 0.9615), (-0.0113, -0.0568, 0.9615), (3.428e-08, -0.05792, 0.9615), (-0.02216, -0.05351, 0.9615), (-0.03218, -0.04816, 0.9615), (-0.0568, -0.0113, 0.9615), (0.04816, 0.03218, 0.9615), (0.0568, -0.0113, 0.9615), (0.05792, -3.131e-07, 0.9615), (0.04095, -0.04095, 0.9615), (-0.05792, -3.088e-07, 0.9615), (-0.05351, 0.02216, 0.9615), (-0.0568, 0.0113, 0.9615), (-0.04095, 0.04095, 0.9615), (-0.04816, 0.03218, 0.9615), (-0.0113, 0.0568, 0.9615), (-0.02216, 0.05351, 0.9615), (3.793e-08, 0.05792, 0.9615), (0.03218, -0.04816, 0.9615), (-0.03218, 0.04815, 0.9615), (0.0113, 0.0568, 0.9615), (-0.0568, -0.0113, -1.197), (-0.05351, -0.02216, -1.197), (0.05351, -0.02216, -1.197), (0.04095, -0.04095, -1.197), (-0.04829, -0.03007, -1.198), (-0.04095, 0.04095, -1.197), (0.04095, 0.04095, -1.197), (-0.0113, 0.0568, -1.197), (-0.02216, 0.05351, -1.197), (0.0113, -0.0568, -1.197), (0.02216, -0.05351, -1.197), (0.0568, -0.0113, -1.197), (-0.03014, 0.04822, -1.198), (-0.0113, -0.0568, -1.197), (-0.0568, 0.0113, -1.197), (-0.02216, -0.05351, -1.197), (-0.04095, -0.04095, -1.197), (0.02216, 0.05351, -1.197), (-0.05351, 0.02216, -1.197), (0.0113, 0.0568, -1.197), (0.0568, 0.0113, -1.197), (0.05351, 0.02216, -1.197), (0.04816, -0.03007, -1.198), (0.03, -0.04822, -1.198), (-0.04829, 0.03007, -1.198), (0.04816, 0.03007, -1.198), (-6.731e-05, 0.05686, -1.198), (0.05679, -1.6e-07, -1.198), (-6.731e-05, -0.05686, -1.198), (-0.05693, -1.578e-07, -1.198), (0.03, 0.04822, -1.198), (-0.03014, -0.04822, -1.198)], [], [(17, 6, 53), (19, 59, 52), (23, 22, 50, 46), (6, 5, 52, 53), (30, 44, 37), (31, 3, 49, 51), (21, 61, 32), (2, 4, 38), (31, 51, 58), (15, 0, 48), (15, 63, 47), (8, 20, 35), (25, 56, 50), (13, 60, 41), (3, 2, 62), (29, 11, 42), (18, 7, 34, 43), (1, 36, 48), (12, 14, 47, 45), (23, 46, 61), (13, 12, 45), (27, 40, 44), (18, 43, 59), (26, 28, 58), (11, 10, 41, 42), (27, 26, 39, 40), (4, 17, 57), (25, 24, 37), (1, 9, 33), (29, 55, 35), (8, 54, 34), (9, 16, 32, 33), (7, 8, 34), (20, 29, 35), (36, 1, 33), (56, 25, 37), (38, 4, 57), (39, 26, 58), (19, 18, 59), (30, 27, 44), (60, 13, 45), (21, 23, 61), (0, 1, 48), (55, 29, 42), (49, 3, 62), (10, 13, 41), (22, 25, 50), (54, 8, 35), (14, 15, 47), (63, 15, 48), (28, 31, 58), (62, 2, 38), (16, 21, 32), (24, 30, 37), (5, 19, 52), (57, 17, 53), (53, 52, 59, 43, 34, 54, 35, 55, 42, 41, 60, 45, 47, 63, 48, 36, 33, 32, 61, 46, 50, 56, 37, 44, 40, 39, 58, 51, 49, 62, 38, 57)])
me_pole.polygons.foreach_set('use_smooth', [True] * 57)
me_pole.polygons.foreach_set('material_index', [3, 3, 3, 3, 3, 3, 3, 3, 3, 3, 3, 3, 3, 3, 3, 3, 3, 3, 3, 3, 3, 3, 3, 3, 3, 3, 3, 3, 3, 3, 3, 3, 3, 3, 3, 3, 3, 3, 3, 3, 3, 3, 3, 3, 3, 3, 3, 3, 3, 3, 3, 3, 3, 3, 3, 3, 3])
_uv = me_pole.uv_layers.new(name='UVMap')
_uv.uv.foreach_set('vector', [0.5937, 0.9375, 0.5625, 0.9375, 0.5625, 0.9375, 0.5, 0.9375, 0.5, 0.9375, 0.5312, 0.9375, 0.9688, 0.9375, 0.9375, 0.9375, 0.9375, 0.9375, 0.9688, 0.9375, 0.5625, 0.9375, 0.5312, 0.9375, 0.5312, 0.9375, 0.5625, 0.9375, 0.8438, 0.9375, 0.8438, 0.9375, 0.875, 0.9375, 0.7187, 0.9375, 0.6875, 0.9375, 0.6875, 0.9375, 0.7187, 0.9375, 2.384e-07, 0.9375, 2.384e-07, 0.9375, 0.03125, 0.9375, 0.6562, 0.9375, 0.625, 0.9375, 0.625, 0.9375, 0.7187, 0.9375, 0.7187, 0.9375, 0.75, 0.9375, 0.1563, 0.9375, 0.125, 0.9375, 0.125, 0.9375, 0.1563, 0.9375, 0.1563, 0.9375, 0.1875, 0.9375, 0.4062, 0.9375, 0.375, 0.9375, 0.375, 0.9375, 0.9063, 0.9375, 0.9062, 0.9375, 0.9375, 0.9375, 0.25, 0.9375, 0.25, 0.9375, 0.2812, 0.9375, 0.6875, 0.9375, 0.6562, 0.9375, 0.6562, 0.9375, 0.3437, 0.9375, 0.3125, 0.9375, 0.3125, 0.9375, 0.4687, 0.9375, 0.4375, 0.9375, 0.4375, 0.9375, 0.4687, 0.9375, 0.09375, 0.9375, 0.09375, 0.9375, 0.125, 0.9375, 0.2188, 0.9375, 0.1875, 0.9375, 0.1875, 0.9375, 0.2188, 0.9375, 0.9688, 0.9375, 0.9688, 0.9375, 1.0, 0.9375, 0.25, 0.9375, 0.2188, 0.9375, 0.2188, 0.9375, 0.8125, 0.9375, 0.8125, 0.9375, 0.8438, 0.9375, 0.4687, 0.9375, 0.4687, 0.9375, 0.5, 0.9375, 0.7812, 0.9375, 0.75, 0.9375, 0.75, 0.9375, 0.3125, 0.9375, 0.2812, 0.9375, 0.2812, 0.9375, 0.3125, 0.9375, 0.8125, 0.9375, 0.7812, 0.9375, 0.7812, 0.9375, 0.8125, 0.9375, 0.625, 0.9375, 0.5937, 0.9375, 0.5937, 0.9375, 0.9063, 0.9375, 0.875, 0.9375, 0.875, 0.9375, 0.09375, 0.9375, 0.0625, 0.9375, 0.0625, 0.9375, 0.3437, 0.9375, 0.3437, 0.9375, 0.375, 0.9375, 0.4062, 0.9375, 0.4062, 0.9375, 0.4375, 0.9375, 0.0625, 0.9375, 0.03125, 0.9375, 0.03125, 0.9375, 0.0625, 0.9375, 0.4375, 0.9375, 0.4062, 0.9375, 0.4375, 0.9375, 0.375, 0.9375, 0.3437, 0.9375, 0.375, 0.9375, 0.09375, 0.9375, 0.09375, 0.9375, 0.0625, 0.9375, 0.9062, 0.9375, 0.9063, 0.9375, 0.875, 0.9375, 0.625, 0.9375, 0.625, 0.9375, 0.5937, 0.9375, 0.7812, 0.9375, 0.7812, 0.9375, 0.75, 0.9375, 0.5, 0.9375, 0.4687, 0.9375, 0.5, 0.9375, 0.8438, 0.9375, 0.8125, 0.9375, 0.8438, 0.9375, 0.25, 0.9375, 0.25, 0.9375, 0.2188, 0.9375, 1.0, 0.9375, 0.9688, 0.9375, 1.0, 0.9375, 0.125, 0.9375, 0.09375, 0.9375, 0.125, 0.9375, 0.3437, 0.9375, 0.3437, 0.9375, 0.3125, 0.9375, 0.6875, 0.9375, 0.6875, 0.9375, 0.6562, 0.9375, 0.2812, 0.9375, 0.25, 0.9375, 0.2812, 0.9375, 0.9375, 0.9375, 0.9063, 0.9375, 0.9375, 0.9375, 0.4062, 0.9375, 0.4062, 0.9375, 0.375, 0.9375, 0.1875, 0.9375, 0.1563, 0.9375, 0.1875, 0.9375, 0.1563, 0.9375, 0.1563, 0.9375, 0.125, 0.9375, 0.75, 0.9375, 0.7187, 0.9375, 0.75, 0.9375, 0.6562, 0.9375, 0.6562, 0.9375, 0.625, 0.9375, 0.03125, 0.9375, 2.384e-07, 0.9375, 0.03125, 0.9375, 0.875, 0.9375, 0.8438, 0.9375, 0.875, 0.9375, 0.5312, 0.9375, 0.5, 0.9375, 0.5312, 0.9375, 0.5937, 0.9375, 0.5937, 0.9375, 0.5625, 0.9375, 0.5625, 0.9375, 0.5312, 0.9375, 0.5, 0.9375, 0.4687, 0.9375, 0.4375, 0.9375, 0.4062, 0.9375, 0.375, 0.9375, 0.3437, 0.9375, 0.3125, 0.9375, 0.2812, 0.9375, 0.25, 0.9375, 0.2188, 0.9375, 0.1875, 0.9375, 0.1563, 0.9375, 0.125, 0.9375, 0.09375, 0.9375, 0.0625, 0.9375, 0.03125, 0.9375, 2.384e-07, 0.9375, 0.9688, 0.9375, 0.9375, 0.9375, 0.9062, 0.9375, 0.875, 0.9375, 0.8438, 0.9375, 0.8125, 0.9375, 0.7812, 0.9375, 0.75, 0.9375, 0.7187, 0.9375, 0.6875, 0.9375, 0.6562, 0.9375, 0.625, 0.9375, 0.5937, 0.9375])
me_pole.materials.append(mat_inside)
me_pole.materials.append(mat_red)
me_pole.materials.append(mat_white)
me_pole.materials.append(mat_pole)
me_pole.use_remesh_fix_poles = True
me_pole.use_remesh_preserve_attributes = False
me_pole.use_mirror_vertex_groups = False
me_pole.update()
me_circle = bpy.data.meshes.new('Circle')
me_circle.from_pydata([], [], [])
_uv = me_circle.uv_layers.new(name='UVMap')
_uv.uv.foreach_set('vector', [])
me_circle.use_remesh_fix_poles = True
me_circle.use_remesh_preserve_attributes = False
me_circle.use_mirror_vertex_groups = False
me_circle.update()

# ---- objects
ob_canopy = bpy.data.objects.new('Canopy', me_canopy)
ob_pole = bpy.data.objects.new('Pole', me_pole)
ob_umbrella = bpy.data.objects.new('Umbrella', me_circle)

# ---- transforms, parenting, visibility, modifiers, constraints
ob_canopy.parent = ob_umbrella
ob_canopy.location = (0.0, 0.0, 0.0)
ob_canopy.lineart.crease_threshold = 0.0
ob_pole.parent = ob_umbrella
ob_pole.location = (0.0, 0.0, 0.0)
ob_pole.lineart.crease_threshold = 0.0
ob_umbrella.location = (0.0, 0.0, 0.0)
ob_umbrella.lineart.crease_threshold = 0.0

# ---- collection membership
col_collection.objects.link(ob_canopy)
col_collection.objects.link(ob_pole)
col_collection.objects.link(ob_umbrella)

# ---- scene / render settings (as saved in the file)
scene.frame_start = 1; scene.frame_end = 250; scene.frame_set(1)
scene.render.engine = 'BLENDER_EEVEE_NEXT'
scene.cycles.use_denoising = False
scene.cycles.samples = 128
scene.cycles.sampling_pattern = 'TABULATED_SOBOL'
scene.cycles.use_adaptive_sampling = False
scene.cycles.use_light_tree = False
scene.view_settings.view_transform = 'Filmic'
bpy.context.view_layer.update()

# ---- added for rendering (the .blend has no active camera and no usable light): camera, sun
cam_auto = bpy.data.cameras.new('AutoCamera')
cam_auto.lens = 50.0
cam_auto.sensor_width = 36.0
cam_auto.clip_end = 1000.0
ob_auto_camera = bpy.data.objects.new('AutoCamera', cam_auto)
scene.collection.objects.link(ob_auto_camera)
ob_auto_camera.location = (3.27454, -3.92945, 2.52073)
ob_auto_camera.rotation_euler = (1.09748, -7.21219e-08, 0.694738)
scene.camera = ob_auto_camera
light_auto_sun = bpy.data.lights.new('AutoSun', 'SUN')
light_auto_sun.energy = 3.0
light_auto_sun.angle = 0.0523599
ob_auto_sun = bpy.data.objects.new('AutoSun', light_auto_sun)
scene.collection.objects.link(ob_auto_sun)
ob_auto_sun.rotation_euler = (0.872665, 0.174533, 0.523599)
bpy.context.view_layer.update()
